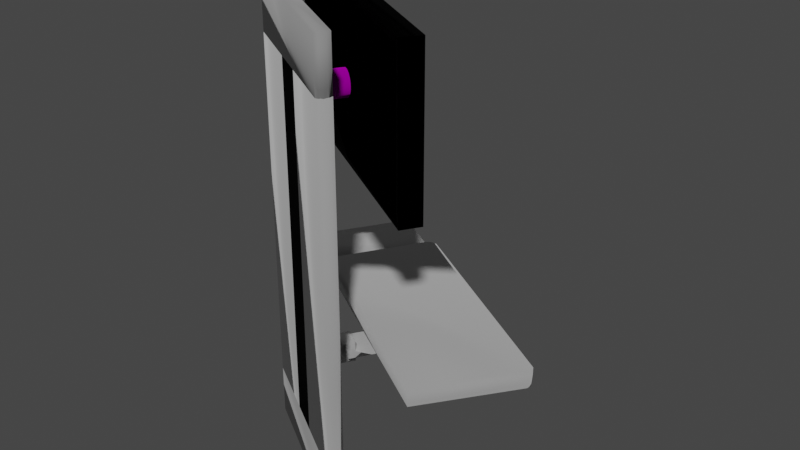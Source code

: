 # Source: Pc_new_gsm.blend  (saved by Blender 2.80.75; exported with 4.5.12 LTS)
import bpy
from mathutils import Matrix  # noqa: F401  (used for matrix-valued properties, if any)

bpy.ops.wm.read_factory_settings(use_empty=True)
scene = bpy.context.scene
scene.name = 'Scene'

# ---- collections
col_collection = bpy.data.collections.new('Collection'); scene.collection.children.link(col_collection)

# ---- images (referenced by path relative to the original .blend; pixels are not part of the script)
import os
ASSET_DIR = os.environ.get("B2B_ASSET_DIR", "")  # directory of the original .blend (textures are referenced by path, not embedded)
HERE = os.path.dirname(os.path.abspath(__file__))  # packed textures are extracted next to this script under _unpacked/

def load_image(name, relpath, width, height, colorspace="sRGB"):
    """Load a texture the original file referenced (path relative to the .blend, or extracted next to this script)."""
    p = next((c for c in (os.path.join(HERE, relpath), os.path.join(ASSET_DIR, relpath)) if relpath and os.path.exists(c)), "")
    if p:
        img = bpy.data.images.load(p, check_existing=True)
        img.name = name
    else:  # same state as the original file: an image datablock whose file is absent (Cycles renders it pink)
        img = bpy.data.images.new(name, width, height)
        img.source = "FILE"
        img.filepath = "//" + (relpath or name)
    img.colorspace_settings.name = colorspace
    return img
img_diffuse_texture_002 = load_image('Diffuse Texture.002', 'de10ee99c147b3b1c129dcfbd20fedef.png', 1024, 1024, 'sRGB')
img_diffuse_texture_009 = load_image('Diffuse Texture.009', '20bba837e6a0ff1efc8ff6b6df9b6378.png', 1024, 1024, 'sRGB')
img_diffuse_texture = load_image('Diffuse Texture', 'ec239e71870456c2500dd4a4a1d3e44f.png', 1024, 1024, 'sRGB')
img_diffuse_texture_005 = load_image('Diffuse Texture.005', '69ff541b3da447402209e32dd7bf19ae.png', 1024, 1024, 'sRGB')
img_diffuse_texture_004 = load_image('Diffuse Texture.004', '4b24594df0198be3a8803ff2baf21580.png', 1024, 1024, 'sRGB')
img_diffuse_texture_006 = load_image('Diffuse Texture.006', '5ea7eac346eb6edad754aaa76bc3a362.png', 1024, 1024, 'sRGB')
img_diffuse_texture_007 = load_image('Diffuse Texture.007', '2cb18371f5685c3a700909a72c549692.png', 1024, 1024, 'sRGB')
img_diffuse_texture_010 = load_image('Diffuse Texture.010', 'e63a3effcc1692ba7a2477f44f4aafd6.png', 1024, 1024, 'sRGB')
img_diffuse_texture_008 = load_image('Diffuse Texture.008', '32b1a9387ed7ec70eb95526b4c215468.png', 1024, 1024, 'sRGB')
img_diffuse_texture_011 = load_image('Diffuse Texture.011', '21de5ad3788dae9bd7917f3577adb9c0.png', 1024, 1024, 'sRGB')
img_diffuse_texture_012 = load_image('Diffuse Texture.012', '660b742af61aafab16d098733f28f9e9.png', 1024, 1024, 'sRGB')

# ---- materials (node trees are filled in below, after node groups)
mat_metall_stahl__geb_rstet = bpy.data.materials.new('Metall Stahl, gebürstet')
mat_metall_stahl__geb_rstet.use_transparent_shadow = False
mat_metall_stahl__geb_rstet.diffuse_color = (0.749, 0.749, 0.749, 1.0)
mat_metall_stahl__geb_rstet.roughness = 0.9089
mat_metall_stahl__geb_rstet.specular_intensity = 1.0
mat_metall_stahl__geb_rstet.metallic = 1.0
mat_gdlm54_numpadmat_001 = bpy.data.materials.new('GDLM54_numpadmat.001')
mat_gdlm54_numpadmat_001.use_transparent_shadow = False
mat_gdlm54_numpadmat_001.diffuse_color = (0.102, 0.102, 0.102, 1.0)
mat_gdlm54_numpadmat_001.roughness = 1.0
mat_gdlm54_numpadmat_001.specular_intensity = 1.0
mat_gdlm54_numpadmat_001.metallic = 1.0
mat_farbe__schwarz = bpy.data.materials.new('Farbe, schwarz')
mat_farbe__schwarz.use_transparent_shadow = False
mat_farbe__schwarz.diffuse_color = (0.0, 0.0, 0.0, 1.0)
mat_farbe__schwarz.roughness = 0.97
mat_farbe__schwarz.specular_intensity = 1.0
mat_farbe__schwarz.metallic = 1.0
mat_kunststoff_spanplatte_001 = bpy.data.materials.new('Kunststoff-Spanplatte.001')
mat_kunststoff_spanplatte_001.use_transparent_shadow = False
mat_kunststoff_spanplatte_001.diffuse_color = (1.0, 0.9529, 0.8824, 1.0)
mat_kunststoff_spanplatte_001.roughness = 0.9553
mat_kunststoff_spanplatte_001.specular_intensity = 1.0
mat_kunststoff_spanplatte_001.metallic = 1.0
mat_gdlm51_antracite_001 = bpy.data.materials.new('GDLM51_antracite.001')
mat_gdlm51_antracite_001.use_transparent_shadow = False
mat_gdlm51_antracite_001.diffuse_color = (0.102, 0.102, 0.102, 1.0)
mat_gdlm51_antracite_001.roughness = 0.9
mat_gdlm51_antracite_001.specular_intensity = 1.0
mat_gdlm51_antracite_001.metallic = 1.0
mat_farbe__wei__001 = bpy.data.materials.new('Farbe, weiß.001')
mat_farbe__wei__001.use_transparent_shadow = False
mat_farbe__wei__001.diffuse_color = (1.0, 1.0, 1.0, 1.0)
mat_farbe__wei__001.roughness = 0.97
mat_farbe__wei__001.specular_intensity = 1.0
mat_farbe__wei__001.metallic = 1.0
mat_farbe__grau = bpy.data.materials.new('Farbe, grau')
mat_farbe__grau.use_transparent_shadow = False
mat_farbe__grau.diffuse_color = (0.6588, 0.6588, 0.6588, 1.0)
mat_farbe__grau.roughness = 0.9293
mat_farbe__grau.specular_intensity = 1.0
mat_farbe__grau.metallic = 1.0
mat_plakatwerbung_ec239e71870456c2500dd4a4a1d3e44f = bpy.data.materials.new('Plakatwerbung ec239e71870456c2500dd4a4a1d3e44f')
mat_plakatwerbung_ec239e71870456c2500dd4a4a1d3e44f.use_transparent_shadow = False
mat_plakatwerbung_ec239e71870456c2500dd4a4a1d3e44f.diffuse_color = (0.502, 0.502, 0.502, 1.0)
mat_plakatwerbung_ec239e71870456c2500dd4a4a1d3e44f.roughness = 0.9225
mat_plakatwerbung_ec239e71870456c2500dd4a4a1d3e44f.specular_intensity = 1.0
mat_plakatwerbung_ec239e71870456c2500dd4a4a1d3e44f.metallic = 1.0
mat_gdlm55_escmat_001 = bpy.data.materials.new('GDLM55_escmat.001')
mat_gdlm55_escmat_001.use_transparent_shadow = False
mat_gdlm55_escmat_001.diffuse_color = (0.102, 0.102, 0.102, 1.0)
mat_gdlm55_escmat_001.roughness = 1.0
mat_gdlm55_escmat_001.specular_intensity = 1.0
mat_gdlm55_escmat_001.metallic = 1.0
mat_gdlm56_functionmat1_001 = bpy.data.materials.new('GDLM56_functionmat1.001')
mat_gdlm56_functionmat1_001.use_transparent_shadow = False
mat_gdlm56_functionmat1_001.diffuse_color = (0.102, 0.102, 0.102, 1.0)
mat_gdlm56_functionmat1_001.roughness = 1.0
mat_gdlm56_functionmat1_001.specular_intensity = 1.0
mat_gdlm56_functionmat1_001.metallic = 1.0
mat_gdlm57_functionmat5_001 = bpy.data.materials.new('GDLM57_functionmat5.001')
mat_gdlm57_functionmat5_001.use_transparent_shadow = False
mat_gdlm57_functionmat5_001.diffuse_color = (0.102, 0.102, 0.102, 1.0)
mat_gdlm57_functionmat5_001.roughness = 1.0
mat_gdlm57_functionmat5_001.specular_intensity = 1.0
mat_gdlm57_functionmat5_001.metallic = 1.0
mat_gdlm58_functionmat9_001 = bpy.data.materials.new('GDLM58_functionmat9.001')
mat_gdlm58_functionmat9_001.use_transparent_shadow = False
mat_gdlm58_functionmat9_001.diffuse_color = (0.102, 0.102, 0.102, 1.0)
mat_gdlm58_functionmat9_001.roughness = 1.0
mat_gdlm58_functionmat9_001.specular_intensity = 1.0
mat_gdlm58_functionmat9_001.metallic = 1.0
mat_gdlm52_letterkeysmat_001 = bpy.data.materials.new('GDLM52_letterkeysmat.001')
mat_gdlm52_letterkeysmat_001.use_transparent_shadow = False
mat_gdlm52_letterkeysmat_001.diffuse_color = (0.102, 0.102, 0.102, 1.0)
mat_gdlm52_letterkeysmat_001.roughness = 1.0
mat_gdlm52_letterkeysmat_001.specular_intensity = 1.0
mat_gdlm52_letterkeysmat_001.metallic = 1.0
mat_gdlm59_pspmat_001 = bpy.data.materials.new('GDLM59_pspmat.001')
mat_gdlm59_pspmat_001.use_transparent_shadow = False
mat_gdlm59_pspmat_001.diffuse_color = (0.102, 0.102, 0.102, 1.0)
mat_gdlm59_pspmat_001.roughness = 1.0
mat_gdlm59_pspmat_001.specular_intensity = 1.0
mat_gdlm59_pspmat_001.metallic = 1.0
mat_gdlm53_poskeysmat_001 = bpy.data.materials.new('GDLM53_poskeysmat.001')
mat_gdlm53_poskeysmat_001.use_transparent_shadow = False
mat_gdlm53_poskeysmat_001.diffuse_color = (0.102, 0.102, 0.102, 1.0)
mat_gdlm53_poskeysmat_001.roughness = 1.0
mat_gdlm53_poskeysmat_001.specular_intensity = 1.0
mat_gdlm53_poskeysmat_001.metallic = 1.0
mat_gdlm60_arrowsmat_001 = bpy.data.materials.new('GDLM60_arrowsmat.001')
mat_gdlm60_arrowsmat_001.use_transparent_shadow = False
mat_gdlm60_arrowsmat_001.diffuse_color = (0.102, 0.102, 0.102, 1.0)
mat_gdlm60_arrowsmat_001.roughness = 1.0
mat_gdlm60_arrowsmat_001.specular_intensity = 1.0
mat_gdlm60_arrowsmat_001.metallic = 1.0

# ---- material node trees
mat_metall_stahl__geb_rstet.use_nodes = True; mat_metall_stahl__geb_rstet.node_tree.nodes.clear()
_N = mat_metall_stahl__geb_rstet.node_tree.nodes; _L = mat_metall_stahl__geb_rstet.node_tree.links
n0 = _N.new('ShaderNodeOutputMaterial'); n0.name = 'Material Output'; n0.location = (300, 300)
n1 = _N.new('ShaderNodeBsdfPrincipled'); n1.name = 'Principled BSDF'; n1.location = (10, 300)
n1.distribution = 'GGX'
n1.subsurface_method = 'BURLEY'
n1.inputs[1].default_value = 1.0
n1.inputs[2].default_value = 0.9089
n1.inputs[3].default_value = 1.45
n1.inputs[13].default_value = 2.0
n1.inputs[27].default_value = (0.0, 0.0, 0.0, 1.0)
n1.inputs[28].default_value = 1.0
n2 = _N.new('ShaderNodeNormalMap'); n2.name = 'Normal Map'; n2.location = (-300, -300)
n2.label = 'Normal/Map'
n2.inputs[0].default_value = 0.14
n3 = _N.new('ShaderNodeTexImage'); n3.name = 'Image Texture'; n3.location = (-300, 600)
n3.image = img_diffuse_texture_002
_L.new(n1.outputs[0], n0.inputs[0])
_L.new(n2.outputs[0], n1.inputs[5])
_L.new(n3.outputs[0], n1.inputs[0])
n0.is_active_output = True
mat_gdlm54_numpadmat_001.use_nodes = True; mat_gdlm54_numpadmat_001.node_tree.nodes.clear()
_N = mat_gdlm54_numpadmat_001.node_tree.nodes; _L = mat_gdlm54_numpadmat_001.node_tree.links
n0 = _N.new('ShaderNodeOutputMaterial'); n0.name = 'Material Output'; n0.location = (300, 300)
n1 = _N.new('ShaderNodeBsdfPrincipled'); n1.name = 'Principled BSDF'; n1.location = (10, 300)
n1.distribution = 'GGX'
n1.subsurface_method = 'BURLEY'
n1.inputs[1].default_value = 1.0
n1.inputs[2].default_value = 1.0
n1.inputs[3].default_value = 1.45
n1.inputs[13].default_value = 2.0
n1.inputs[27].default_value = (0.0, 0.0, 0.0, 1.0)
n1.inputs[28].default_value = 1.0
n2 = _N.new('ShaderNodeNormalMap'); n2.name = 'Normal Map'; n2.location = (-300, -300)
n2.label = 'Normal/Map'
n2.inputs[0].default_value = 0.14
n3 = _N.new('ShaderNodeTexImage'); n3.name = 'Image Texture'; n3.location = (-300, 600)
n3.image = img_diffuse_texture_009
_L.new(n1.outputs[0], n0.inputs[0])
_L.new(n2.outputs[0], n1.inputs[5])
_L.new(n3.outputs[0], n1.inputs[0])
n0.is_active_output = True
mat_farbe__schwarz.use_nodes = True; mat_farbe__schwarz.node_tree.nodes.clear()
_N = mat_farbe__schwarz.node_tree.nodes; _L = mat_farbe__schwarz.node_tree.links
n0 = _N.new('ShaderNodeOutputMaterial'); n0.name = 'Material Output'; n0.location = (300, 300)
n1 = _N.new('ShaderNodeBsdfPrincipled'); n1.name = 'Principled BSDF'; n1.location = (10, 300)
n1.distribution = 'GGX'
n1.subsurface_method = 'BURLEY'
n1.inputs[0].default_value = (0.0, 0.0, 0.0, 1.0)
n1.inputs[1].default_value = 1.0
n1.inputs[2].default_value = 0.97
n1.inputs[3].default_value = 1.45
n1.inputs[13].default_value = 2.0
n1.inputs[27].default_value = (0.0, 0.0, 0.0, 1.0)
n1.inputs[28].default_value = 1.0
n2 = _N.new('ShaderNodeNormalMap'); n2.name = 'Normal Map'; n2.location = (-300, -300)
n2.label = 'Normal/Map'
n2.inputs[0].default_value = 0.14
_L.new(n1.outputs[0], n0.inputs[0])
_L.new(n2.outputs[0], n1.inputs[5])
n0.is_active_output = True
mat_kunststoff_spanplatte_001.use_nodes = True; mat_kunststoff_spanplatte_001.node_tree.nodes.clear()
_N = mat_kunststoff_spanplatte_001.node_tree.nodes; _L = mat_kunststoff_spanplatte_001.node_tree.links
n0 = _N.new('ShaderNodeOutputMaterial'); n0.name = 'Material Output'; n0.location = (300, 300)
n1 = _N.new('ShaderNodeBsdfPrincipled'); n1.name = 'Principled BSDF'; n1.location = (10, 300)
n1.distribution = 'GGX'
n1.subsurface_method = 'BURLEY'
n1.inputs[0].default_value = (1.0, 0.9529, 0.8824, 1.0)
n1.inputs[1].default_value = 1.0
n1.inputs[2].default_value = 0.9553
n1.inputs[3].default_value = 1.45
n1.inputs[13].default_value = 2.0
n1.inputs[27].default_value = (0.0, 0.0, 0.0, 1.0)
n1.inputs[28].default_value = 1.0
n2 = _N.new('ShaderNodeNormalMap'); n2.name = 'Normal Map'; n2.location = (-300, -300)
n2.label = 'Normal/Map'
n2.inputs[0].default_value = 0.14
_L.new(n1.outputs[0], n0.inputs[0])
_L.new(n2.outputs[0], n1.inputs[5])
n0.is_active_output = True
mat_gdlm51_antracite_001.use_nodes = True; mat_gdlm51_antracite_001.node_tree.nodes.clear()
_N = mat_gdlm51_antracite_001.node_tree.nodes; _L = mat_gdlm51_antracite_001.node_tree.links
n0 = _N.new('ShaderNodeOutputMaterial'); n0.name = 'Material Output'; n0.location = (300, 300)
n1 = _N.new('ShaderNodeBsdfPrincipled'); n1.name = 'Principled BSDF'; n1.location = (10, 300)
n1.distribution = 'GGX'
n1.subsurface_method = 'BURLEY'
n1.inputs[0].default_value = (0.102, 0.102, 0.102, 1.0)
n1.inputs[1].default_value = 1.0
n1.inputs[2].default_value = 0.9
n1.inputs[3].default_value = 1.45
n1.inputs[13].default_value = 2.0
n1.inputs[27].default_value = (0.0, 0.0, 0.0, 1.0)
n1.inputs[28].default_value = 1.0
n2 = _N.new('ShaderNodeNormalMap'); n2.name = 'Normal Map'; n2.location = (-300, -300)
n2.label = 'Normal/Map'
n2.inputs[0].default_value = 0.14
_L.new(n1.outputs[0], n0.inputs[0])
_L.new(n2.outputs[0], n1.inputs[5])
n0.is_active_output = True
mat_farbe__wei__001.use_nodes = True; mat_farbe__wei__001.node_tree.nodes.clear()
_N = mat_farbe__wei__001.node_tree.nodes; _L = mat_farbe__wei__001.node_tree.links
n0 = _N.new('ShaderNodeOutputMaterial'); n0.name = 'Material Output'; n0.location = (300, 300)
n1 = _N.new('ShaderNodeBsdfPrincipled'); n1.name = 'Principled BSDF'; n1.location = (10, 300)
n1.distribution = 'GGX'
n1.subsurface_method = 'BURLEY'
n1.inputs[0].default_value = (1.0, 1.0, 1.0, 1.0)
n1.inputs[1].default_value = 1.0
n1.inputs[2].default_value = 0.97
n1.inputs[3].default_value = 1.45
n1.inputs[13].default_value = 2.0
n1.inputs[27].default_value = (0.0, 0.0, 0.0, 1.0)
n1.inputs[28].default_value = 1.0
n2 = _N.new('ShaderNodeNormalMap'); n2.name = 'Normal Map'; n2.location = (-300, -300)
n2.label = 'Normal/Map'
n2.inputs[0].default_value = 0.14
_L.new(n1.outputs[0], n0.inputs[0])
_L.new(n2.outputs[0], n1.inputs[5])
n0.is_active_output = True
mat_farbe__grau.use_nodes = True; mat_farbe__grau.node_tree.nodes.clear()
_N = mat_farbe__grau.node_tree.nodes; _L = mat_farbe__grau.node_tree.links
n0 = _N.new('ShaderNodeOutputMaterial'); n0.name = 'Material Output'; n0.location = (300, 300)
n1 = _N.new('ShaderNodeBsdfPrincipled'); n1.name = 'Principled BSDF'; n1.location = (10, 300)
n1.distribution = 'GGX'
n1.subsurface_method = 'BURLEY'
n1.inputs[0].default_value = (0.6588, 0.6588, 0.6588, 1.0)
n1.inputs[1].default_value = 1.0
n1.inputs[2].default_value = 0.9293
n1.inputs[3].default_value = 1.45
n1.inputs[13].default_value = 2.0
n1.inputs[27].default_value = (0.0, 0.0, 0.0, 1.0)
n1.inputs[28].default_value = 1.0
n2 = _N.new('ShaderNodeNormalMap'); n2.name = 'Normal Map'; n2.location = (-300, -300)
n2.label = 'Normal/Map'
n2.inputs[0].default_value = 0.14
_L.new(n1.outputs[0], n0.inputs[0])
_L.new(n2.outputs[0], n1.inputs[5])
n0.is_active_output = True
mat_plakatwerbung_ec239e71870456c2500dd4a4a1d3e44f.use_nodes = True; mat_plakatwerbung_ec239e71870456c2500dd4a4a1d3e44f.node_tree.nodes.clear()
_N = mat_plakatwerbung_ec239e71870456c2500dd4a4a1d3e44f.node_tree.nodes; _L = mat_plakatwerbung_ec239e71870456c2500dd4a4a1d3e44f.node_tree.links
n0 = _N.new('ShaderNodeOutputMaterial'); n0.name = 'Material Output'; n0.location = (300, 300)
n1 = _N.new('ShaderNodeBsdfPrincipled'); n1.name = 'Principled BSDF'; n1.location = (10, 300)
n1.distribution = 'GGX'
n1.subsurface_method = 'BURLEY'
n1.inputs[1].default_value = 1.0
n1.inputs[2].default_value = 0.9225
n1.inputs[3].default_value = 1.45
n1.inputs[4].default_value = 0.0
n1.inputs[13].default_value = 2.0
n1.inputs[27].default_value = (0.0, 0.0, 0.0, 1.0)
n1.inputs[28].default_value = 1.0
n2 = _N.new('ShaderNodeNormalMap'); n2.name = 'Normal Map'; n2.location = (-300, -300)
n2.label = 'Normal/Map'
n2.inputs[0].default_value = 0.14
n3 = _N.new('ShaderNodeTexImage'); n3.name = 'Image Texture'; n3.location = (-300, 600)
n3.image = img_diffuse_texture
_L.new(n1.outputs[0], n0.inputs[0])
_L.new(n2.outputs[0], n1.inputs[5])
_L.new(n3.outputs[0], n1.inputs[0])
n0.is_active_output = True
mat_gdlm55_escmat_001.use_nodes = True; mat_gdlm55_escmat_001.node_tree.nodes.clear()
_N = mat_gdlm55_escmat_001.node_tree.nodes; _L = mat_gdlm55_escmat_001.node_tree.links
n0 = _N.new('ShaderNodeOutputMaterial'); n0.name = 'Material Output'; n0.location = (300, 300)
n1 = _N.new('ShaderNodeBsdfPrincipled'); n1.name = 'Principled BSDF'; n1.location = (10, 300)
n1.distribution = 'GGX'
n1.subsurface_method = 'BURLEY'
n1.inputs[1].default_value = 1.0
n1.inputs[2].default_value = 1.0
n1.inputs[3].default_value = 1.45
n1.inputs[13].default_value = 2.0
n1.inputs[27].default_value = (0.0, 0.0, 0.0, 1.0)
n1.inputs[28].default_value = 1.0
n2 = _N.new('ShaderNodeNormalMap'); n2.name = 'Normal Map'; n2.location = (-300, -300)
n2.label = 'Normal/Map'
n2.inputs[0].default_value = 0.14
n3 = _N.new('ShaderNodeTexImage'); n3.name = 'Image Texture'; n3.location = (-300, 600)
n3.image = img_diffuse_texture_005
_L.new(n1.outputs[0], n0.inputs[0])
_L.new(n2.outputs[0], n1.inputs[5])
_L.new(n3.outputs[0], n1.inputs[0])
n0.is_active_output = True
mat_gdlm56_functionmat1_001.use_nodes = True; mat_gdlm56_functionmat1_001.node_tree.nodes.clear()
_N = mat_gdlm56_functionmat1_001.node_tree.nodes; _L = mat_gdlm56_functionmat1_001.node_tree.links
n0 = _N.new('ShaderNodeOutputMaterial'); n0.name = 'Material Output'; n0.location = (300, 300)
n1 = _N.new('ShaderNodeBsdfPrincipled'); n1.name = 'Principled BSDF'; n1.location = (10, 300)
n1.distribution = 'GGX'
n1.subsurface_method = 'BURLEY'
n1.inputs[1].default_value = 1.0
n1.inputs[2].default_value = 1.0
n1.inputs[3].default_value = 1.45
n1.inputs[13].default_value = 2.0
n1.inputs[27].default_value = (0.0, 0.0, 0.0, 1.0)
n1.inputs[28].default_value = 1.0
n2 = _N.new('ShaderNodeNormalMap'); n2.name = 'Normal Map'; n2.location = (-300, -300)
n2.label = 'Normal/Map'
n2.inputs[0].default_value = 0.14
n3 = _N.new('ShaderNodeTexImage'); n3.name = 'Image Texture'; n3.location = (-300, 600)
n3.image = img_diffuse_texture_004
_L.new(n1.outputs[0], n0.inputs[0])
_L.new(n2.outputs[0], n1.inputs[5])
_L.new(n3.outputs[0], n1.inputs[0])
n0.is_active_output = True
mat_gdlm57_functionmat5_001.use_nodes = True; mat_gdlm57_functionmat5_001.node_tree.nodes.clear()
_N = mat_gdlm57_functionmat5_001.node_tree.nodes; _L = mat_gdlm57_functionmat5_001.node_tree.links
n0 = _N.new('ShaderNodeOutputMaterial'); n0.name = 'Material Output'; n0.location = (300, 300)
n1 = _N.new('ShaderNodeBsdfPrincipled'); n1.name = 'Principled BSDF'; n1.location = (10, 300)
n1.distribution = 'GGX'
n1.subsurface_method = 'BURLEY'
n1.inputs[1].default_value = 1.0
n1.inputs[2].default_value = 1.0
n1.inputs[3].default_value = 1.45
n1.inputs[13].default_value = 2.0
n1.inputs[27].default_value = (0.0, 0.0, 0.0, 1.0)
n1.inputs[28].default_value = 1.0
n2 = _N.new('ShaderNodeNormalMap'); n2.name = 'Normal Map'; n2.location = (-300, -300)
n2.label = 'Normal/Map'
n2.inputs[0].default_value = 0.14
n3 = _N.new('ShaderNodeTexImage'); n3.name = 'Image Texture'; n3.location = (-300, 600)
n3.image = img_diffuse_texture_006
_L.new(n1.outputs[0], n0.inputs[0])
_L.new(n2.outputs[0], n1.inputs[5])
_L.new(n3.outputs[0], n1.inputs[0])
n0.is_active_output = True
mat_gdlm58_functionmat9_001.use_nodes = True; mat_gdlm58_functionmat9_001.node_tree.nodes.clear()
_N = mat_gdlm58_functionmat9_001.node_tree.nodes; _L = mat_gdlm58_functionmat9_001.node_tree.links
n0 = _N.new('ShaderNodeOutputMaterial'); n0.name = 'Material Output'; n0.location = (300, 300)
n1 = _N.new('ShaderNodeBsdfPrincipled'); n1.name = 'Principled BSDF'; n1.location = (10, 300)
n1.distribution = 'GGX'
n1.subsurface_method = 'BURLEY'
n1.inputs[1].default_value = 1.0
n1.inputs[2].default_value = 1.0
n1.inputs[3].default_value = 1.45
n1.inputs[13].default_value = 2.0
n1.inputs[27].default_value = (0.0, 0.0, 0.0, 1.0)
n1.inputs[28].default_value = 1.0
n2 = _N.new('ShaderNodeNormalMap'); n2.name = 'Normal Map'; n2.location = (-300, -300)
n2.label = 'Normal/Map'
n2.inputs[0].default_value = 0.14
n3 = _N.new('ShaderNodeTexImage'); n3.name = 'Image Texture'; n3.location = (-300, 600)
n3.image = img_diffuse_texture_007
_L.new(n1.outputs[0], n0.inputs[0])
_L.new(n2.outputs[0], n1.inputs[5])
_L.new(n3.outputs[0], n1.inputs[0])
n0.is_active_output = True
mat_gdlm52_letterkeysmat_001.use_nodes = True; mat_gdlm52_letterkeysmat_001.node_tree.nodes.clear()
_N = mat_gdlm52_letterkeysmat_001.node_tree.nodes; _L = mat_gdlm52_letterkeysmat_001.node_tree.links
n0 = _N.new('ShaderNodeOutputMaterial'); n0.name = 'Material Output'; n0.location = (300, 300)
n1 = _N.new('ShaderNodeBsdfPrincipled'); n1.name = 'Principled BSDF'; n1.location = (10, 300)
n1.distribution = 'GGX'
n1.subsurface_method = 'BURLEY'
n1.inputs[1].default_value = 1.0
n1.inputs[2].default_value = 1.0
n1.inputs[3].default_value = 1.45
n1.inputs[13].default_value = 2.0
n1.inputs[27].default_value = (0.0, 0.0, 0.0, 1.0)
n1.inputs[28].default_value = 1.0
n2 = _N.new('ShaderNodeNormalMap'); n2.name = 'Normal Map'; n2.location = (-300, -300)
n2.label = 'Normal/Map'
n2.inputs[0].default_value = 0.14
n3 = _N.new('ShaderNodeTexImage'); n3.name = 'Image Texture'; n3.location = (-300, 600)
n3.image = img_diffuse_texture_010
_L.new(n1.outputs[0], n0.inputs[0])
_L.new(n2.outputs[0], n1.inputs[5])
_L.new(n3.outputs[0], n1.inputs[0])
n0.is_active_output = True
mat_gdlm59_pspmat_001.use_nodes = True; mat_gdlm59_pspmat_001.node_tree.nodes.clear()
_N = mat_gdlm59_pspmat_001.node_tree.nodes; _L = mat_gdlm59_pspmat_001.node_tree.links
n0 = _N.new('ShaderNodeOutputMaterial'); n0.name = 'Material Output'; n0.location = (300, 300)
n1 = _N.new('ShaderNodeBsdfPrincipled'); n1.name = 'Principled BSDF'; n1.location = (10, 300)
n1.distribution = 'GGX'
n1.subsurface_method = 'BURLEY'
n1.inputs[1].default_value = 1.0
n1.inputs[2].default_value = 1.0
n1.inputs[3].default_value = 1.45
n1.inputs[13].default_value = 2.0
n1.inputs[27].default_value = (0.0, 0.0, 0.0, 1.0)
n1.inputs[28].default_value = 1.0
n2 = _N.new('ShaderNodeNormalMap'); n2.name = 'Normal Map'; n2.location = (-300, -300)
n2.label = 'Normal/Map'
n2.inputs[0].default_value = 0.14
n3 = _N.new('ShaderNodeTexImage'); n3.name = 'Image Texture'; n3.location = (-300, 600)
n3.image = img_diffuse_texture_008
_L.new(n1.outputs[0], n0.inputs[0])
_L.new(n2.outputs[0], n1.inputs[5])
_L.new(n3.outputs[0], n1.inputs[0])
n0.is_active_output = True
mat_gdlm53_poskeysmat_001.use_nodes = True; mat_gdlm53_poskeysmat_001.node_tree.nodes.clear()
_N = mat_gdlm53_poskeysmat_001.node_tree.nodes; _L = mat_gdlm53_poskeysmat_001.node_tree.links
n0 = _N.new('ShaderNodeOutputMaterial'); n0.name = 'Material Output'; n0.location = (300, 300)
n1 = _N.new('ShaderNodeBsdfPrincipled'); n1.name = 'Principled BSDF'; n1.location = (10, 300)
n1.distribution = 'GGX'
n1.subsurface_method = 'BURLEY'
n1.inputs[1].default_value = 1.0
n1.inputs[2].default_value = 1.0
n1.inputs[3].default_value = 1.45
n1.inputs[13].default_value = 2.0
n1.inputs[27].default_value = (0.0, 0.0, 0.0, 1.0)
n1.inputs[28].default_value = 1.0
n2 = _N.new('ShaderNodeNormalMap'); n2.name = 'Normal Map'; n2.location = (-300, -300)
n2.label = 'Normal/Map'
n2.inputs[0].default_value = 0.14
n3 = _N.new('ShaderNodeTexImage'); n3.name = 'Image Texture'; n3.location = (-300, 600)
n3.image = img_diffuse_texture_011
_L.new(n1.outputs[0], n0.inputs[0])
_L.new(n2.outputs[0], n1.inputs[5])
_L.new(n3.outputs[0], n1.inputs[0])
n0.is_active_output = True
mat_gdlm60_arrowsmat_001.use_nodes = True; mat_gdlm60_arrowsmat_001.node_tree.nodes.clear()
_N = mat_gdlm60_arrowsmat_001.node_tree.nodes; _L = mat_gdlm60_arrowsmat_001.node_tree.links
n0 = _N.new('ShaderNodeOutputMaterial'); n0.name = 'Material Output'; n0.location = (300, 300)
n1 = _N.new('ShaderNodeBsdfPrincipled'); n1.name = 'Principled BSDF'; n1.location = (10, 300)
n1.distribution = 'GGX'
n1.subsurface_method = 'BURLEY'
n1.inputs[1].default_value = 1.0
n1.inputs[2].default_value = 1.0
n1.inputs[3].default_value = 1.45
n1.inputs[13].default_value = 2.0
n1.inputs[27].default_value = (0.0, 0.0, 0.0, 1.0)
n1.inputs[28].default_value = 1.0
n2 = _N.new('ShaderNodeNormalMap'); n2.name = 'Normal Map'; n2.location = (-300, -300)
n2.label = 'Normal/Map'
n2.inputs[0].default_value = 0.14
n3 = _N.new('ShaderNodeTexImage'); n3.name = 'Image Texture'; n3.location = (-300, 600)
n3.image = img_diffuse_texture_012
_L.new(n1.outputs[0], n0.inputs[0])
_L.new(n2.outputs[0], n1.inputs[5])
_L.new(n3.outputs[0], n1.inputs[0])
n0.is_active_output = True

# ---- world
world_world = bpy.data.worlds.new('World'); scene.world = world_world
world_world.use_nodes = True; world_world.node_tree.nodes.clear()
_N = world_world.node_tree.nodes; _L = world_world.node_tree.links
n0 = _N.new('ShaderNodeOutputWorld'); n0.name = 'World Output'; n0.location = (300, 300)
n1 = _N.new('ShaderNodeBackground'); n1.name = 'Background'; n1.location = (10, 300)
n1.inputs[0].default_value = (0.05088, 0.05088, 0.05088, 1.0)
_L.new(n1.outputs[0], n0.inputs[0])
n0.is_active_output = True
world_world.color = (0.05088, 0.05088, 0.05088)
world_world.use_sun_shadow = False
world_world.sun_shadow_jitter_overblur = 0.0

# ---- meshes
me_metall_stahl__geb_rstet = bpy.data.meshes.new('Metall Stahl, gebürstet')
me_metall_stahl__geb_rstet.from_pydata([(-4.034, -1.814, 1.526e-05), (0.2031, -4.397, -0.4341), (0.2358, -4.417, 1.526e-05), (0.2031, -4.397, 0.4341), (-4.001, -1.834, 0.4341), (-0.2007, 4.399, 0.4341), (4.003, 1.835, -0.4341), (-3.748, -1.989, -1.25), (0.05273, 4.244, -1.25), (-1.168, -3.561, 2.349), (3.273, 2.281, 1.915), (-0.05078, -4.243, 1.25), (-1.168, -3.561, -2.349), (1.901, 3.117, 2.5), (-2.629, -2.671, 2.349), (1.531, 3.343, -2.462), (0.5288, 3.954, 1.915), (4.003, 1.835, 0.4341), (-2.629, -2.671, -2.349), (3.75, 1.99, 1.25), (-0.5269, -3.952, 1.915), (2.632, 2.672, 2.349), (-1.899, -3.116, 2.5), (1.171, 3.562, 2.349), (-3.271, -2.279, 1.915), (0.05273, 4.244, 1.25), (-3.748, -1.989, 1.25), (-0.05078, -4.243, -1.25), (2.632, 2.672, -2.349), (-0.5269, -3.952, -1.915), (-1.899, -3.116, -2.5), (0.1069, -4.339, 0.8551), (-0.2334, 4.419, 1.526e-05), (4.036, 1.816, 1.526e-05), (-3.271, -2.279, -1.915), (3.907, 1.894, 0.8551), (3.537, 2.12, 1.607), (-0.2637, -4.113, 1.607), (-0.832, -3.766, 2.165), (2.968, 2.467, 2.165), (-1.528, -3.342, 2.462), (2.272, 2.891, 2.462), (-2.27, -2.89, 2.462), (1.531, 3.343, 2.462), (0.8335, 3.768, 2.165), (-2.966, -2.465, 2.165), (0.5288, 3.954, -1.915), (-3.534, -2.119, 1.607), (0.2661, 4.114, 1.607), (-0.105, 4.34, 0.8551), (-3.905, -1.893, 0.8551), (0.1069, -4.339, -0.855), (-4.001, -1.834, -0.4341), (-0.2637, -4.113, -1.607), (-0.832, -3.766, -2.165), (3.273, 2.281, -1.915), (-1.528, -3.342, -2.462), (3.75, 1.99, -1.25), (-2.27, -2.89, -2.462), (-0.2007, 4.399, -0.4341), (-2.966, -2.465, -2.165), (-3.534, -2.119, -1.607), (0.8335, 3.768, -2.165), (1.901, 3.117, -2.5), (-3.905, -1.893, -0.855), (-0.105, 4.34, -0.855), (1.171, 3.562, -2.349), (2.272, 2.891, -2.462), (3.537, 2.12, -1.607), (2.968, 2.467, -2.165), (3.907, 1.894, -0.855), (0.2661, 4.114, -1.607)], [], [(4, 32, 0), (64, 8, 7), (1, 33, 2), (2, 17, 3), (38, 21, 9), (4, 64, 7), (4, 1, 2), (4, 2, 3), (45, 44, 16), (53, 68, 57), (4, 56, 12), (56, 28, 12), (64, 65, 8), (5, 57, 68), (47, 25, 26), (4, 38, 9), (5, 10, 36), (37, 36, 10), (31, 19, 11), (4, 31, 11), (53, 57, 27), (4, 53, 27), (5, 13, 41), (40, 41, 13), (4, 42, 14), (42, 23, 14), (5, 15, 66), (18, 66, 15), (5, 16, 44), (50, 49, 5), (5, 17, 33), (2, 33, 17), (60, 66, 18), (4, 60, 18), (5, 19, 35), (31, 35, 19), (4, 37, 20), (37, 10, 20), (38, 39, 21), (5, 21, 39), (40, 13, 22), (4, 40, 22), (5, 23, 43), (42, 43, 23), (45, 16, 24), (4, 45, 24), (5, 25, 48), (47, 48, 25), (4, 47, 26), (50, 5, 4), (4, 51, 1), (51, 6, 1), (56, 67, 28), (5, 28, 67), (4, 54, 29), (54, 55, 29), (4, 58, 30), (58, 63, 30), (3, 35, 31), (4, 3, 31), (5, 8, 65), (4, 5, 32), (1, 6, 33), (5, 33, 6), (61, 46, 34), (4, 61, 34), (3, 17, 35), (5, 35, 17), (11, 19, 36), (5, 36, 19), (4, 11, 37), (11, 36, 37), (20, 39, 38), (4, 20, 38), (20, 10, 39), (5, 39, 10), (9, 41, 40), (4, 9, 40), (9, 21, 41), (5, 41, 21), (4, 22, 42), (22, 43, 42), (22, 13, 43), (5, 43, 13), (14, 23, 44), (5, 44, 23), (14, 44, 45), (4, 14, 45), (61, 71, 46), (5, 46, 71), (4, 24, 47), (24, 48, 47), (24, 16, 48), (5, 48, 16), (5, 49, 25), (26, 25, 49), (26, 49, 50), (4, 26, 50), (4, 27, 51), (27, 70, 51), (0, 59, 52), (4, 0, 52), (29, 68, 53), (4, 29, 53), (12, 69, 54), (4, 12, 54), (5, 55, 69), (54, 69, 55), (4, 30, 56), (30, 67, 56), (5, 6, 70), (51, 70, 6), (18, 15, 58), (4, 18, 58), (0, 32, 59), (5, 59, 32), (4, 34, 60), (34, 62, 60), (4, 7, 61), (7, 71, 61), (34, 46, 62), (5, 62, 46), (58, 15, 63), (5, 63, 15), (52, 65, 64), (4, 52, 64), (5, 65, 59), (52, 59, 65), (60, 62, 66), (5, 66, 62), (5, 67, 63), (30, 63, 67), (5, 68, 55), (29, 55, 68), (12, 28, 69), (5, 69, 28), (5, 70, 57), (27, 57, 70), (5, 71, 8), (7, 8, 71)])
me_metall_stahl__geb_rstet.polygons.foreach_set('use_smooth', [True] * 140)
_uv = me_metall_stahl__geb_rstet.uv_layers.new(name='UVSet1')
_uv.uv.foreach_set('vector', [-0.0125, -1.56e-15, 0.0125, 0.0365, 0.0125, 0.0, 8.043e-16, -0.04905, 0.00522, -0.07171, 6.064e-16, -0.07171, 0.0125, 1.56e-15, -0.0125, 0.0365, -0.0125, 0.0, 0.03927, 1.262e-29, 0.02956, 0.0249, 0.03927, 0.0249, -0.03927, 0.1242, -0.04249, 0.1348, -0.03927, 0.1348, 0.0125, 0.0249, 0.06061, -0.04905, 0.08226, -0.07171, 0.0125, 0.0249, 0.0125, -0.0249, 0.0125, 1.262e-29, 0.0125, 0.0249, 0.0125, 1.262e-29, 0.03712, 0.0249, -0.03927, 0.1242, -0.04304, 0.1242, -0.04359, 0.1099, 8.361e-16, -0.09219, 0.00522, -0.09219, 0.006775, -0.07171, 0.0125, 0.0249, 0.1385, -0.1412, 0.13, -0.1348, 7.094e-16, -0.1412, 0.003422, -0.1348, 6.814e-16, -0.1348, 8.043e-16, -0.04905, 0.006775, -0.04905, 0.00522, -0.07171, 0.02376, 0.0249, 0.006775, -0.07171, 0.00522, -0.09219, -0.03927, 0.09219, -0.04605, 0.07171, -0.03927, 0.07171, 0.0125, 0.0249, 0.13, 0.1242, 0.1385, 0.1348, 0.02376, 0.0249, 0.0355, 0.1099, 0.03495, 0.09219, -0.03927, 0.09219, -0.04359, 0.09219, -0.04304, 0.1099, -0.03927, 0.04905, -0.04449, 0.07171, -0.03927, 0.07171, 0.0125, 0.0249, 0.06061, 0.04905, 0.08226, 0.07171, 8.361e-16, -0.09219, 0.006775, -0.07171, 9.847e-16, -0.07171, 0.0125, 0.0249, 0.08226, -0.09219, 0.06061, -0.07171, 0.02376, 0.0249, 0.03614, 0.1434, 0.03614, 0.1412, -0.03927, 0.1412, -0.0424, 0.1412, -0.0424, 0.1434, 0.0125, 0.0249, 0.1385, 0.1412, 0.13, 0.1348, -0.03927, 0.1412, -0.04269, 0.1348, -0.03927, 0.1348, 0.02376, 0.0249, 0.003126, -0.1412, 0.00322, -0.1348, 8.471e-16, -0.1348, 0.00322, -0.1348, 0.003126, -0.1412, 0.02376, 0.0249, 0.03495, 0.1099, 0.0355, 0.1242, -0.03927, 0.04905, -0.04898, 0.04905, -0.05478, 0.0249, 0.02376, 0.0249, 0.02956, 0.0249, 0.02376, 2.937e-13, 0.03927, 1.262e-29, 0.02376, 2.937e-13, 0.02956, 0.0249, 8.03e-16, -0.1242, 0.00322, -0.1348, 8.471e-16, -0.1348, 0.0125, 0.0249, 0.13, -0.1242, 0.1385, -0.1348, 0.02376, 0.0249, 0.03405, 0.07171, 0.03249, 0.04905, -0.03927, 0.04905, -0.04605, 0.04905, -0.04449, 0.07171, 0.0125, 0.0249, 0.1014, 0.09219, 0.1175, 0.1099, -0.03927, 0.09219, -0.04304, 0.1099, -0.03927, 0.1099, -0.03927, 0.1242, -0.04269, 0.1242, -0.04249, 0.1348, 0.02376, 0.0249, 0.03605, 0.1348, 0.03585, 0.1242, -0.03927, 0.1412, -0.0424, 0.1434, -0.03927, 0.1434, 0.0125, 0.0249, 0.1429, 0.1412, 0.1429, 0.1434, 0.02376, 0.0249, 0.03585, 0.1348, 0.03605, 0.1412, -0.03927, 0.1412, -0.04249, 0.1412, -0.04269, 0.1348, -0.03927, 0.1242, -0.04359, 0.1099, -0.03927, 0.1099, 0.0125, 0.0249, 0.1175, 0.1242, 0.1014, 0.1099, 0.02376, 0.0249, 0.03249, 0.07171, 0.03405, 0.09219, -0.03927, 0.09219, -0.04449, 0.09219, -0.04605, 0.07171, 0.0125, 0.0249, 0.08226, 0.09219, 0.06061, 0.07171, -0.03927, 0.04905, -0.05478, 0.0249, -0.03927, 0.0249, 0.0125, 0.0249, 0.03712, -0.04905, 0.0125, -0.0249, 7.058e-16, -0.04905, 0.01551, -0.0249, 1.56e-15, -0.0249, 7.094e-16, -0.1412, 0.00322, -0.1412, 0.003422, -0.1348, 0.02376, 0.0249, 0.003422, -0.1348, 0.00322, -0.1412, 0.0125, 0.0249, 0.1175, -0.1242, 0.1014, -0.1099, 7.27e-16, -0.1242, 0.004318, -0.1099, 7.463e-16, -0.1099, 0.0125, 0.0249, 0.1429, -0.1412, 0.1429, -0.1434, 8.226e-16, -0.1412, 0.003126, -0.1434, 7.669e-16, -0.1434, -0.03927, 0.0249, -0.04605, 0.04905, -0.03927, 0.04905, 0.0125, 0.0249, 0.03712, 0.0249, 0.06061, 0.04905, 0.02376, 0.0249, 0.00522, -0.07171, 0.006775, -0.04905, -0.0125, -1.56e-15, -0.0125, 0.0365, 0.0125, 0.0365, 0.0125, 1.56e-15, 0.0125, 0.0365, -0.0125, 0.0365, 0.02376, 0.0249, 0.02376, 2.937e-13, 0.01551, -0.0249, 7.107e-16, -0.09219, 0.003765, -0.1099, 7.847e-16, -0.1099, 0.0125, 0.0249, 0.1014, -0.09219, 0.1175, -0.1099, -0.03927, 0.0249, -0.04898, 0.0249, -0.04605, 0.04905, 0.02376, 0.0249, 0.03249, 0.04905, 0.02956, 0.0249, -0.03927, 0.07171, -0.04449, 0.07171, -0.04359, 0.09219, 0.02376, 0.0249, 0.03495, 0.09219, 0.03405, 0.07171, 0.0125, 0.0249, 0.08226, 0.07171, 0.1014, 0.09219, -0.03927, 0.07171, -0.04359, 0.09219, -0.03927, 0.09219, -0.03927, 0.1099, -0.04269, 0.1242, -0.03927, 0.1242, 0.0125, 0.0249, 0.1175, 0.1099, 0.13, 0.1242, -0.03927, 0.1099, -0.04304, 0.1099, -0.04269, 0.1242, 0.02376, 0.0249, 0.03585, 0.1242, 0.0355, 0.1099, -0.03927, 0.1348, -0.0424, 0.1412, -0.03927, 0.1412, 0.0125, 0.0249, 0.1385, 0.1348, 0.1429, 0.1412, -0.03927, 0.1348, -0.04249, 0.1348, -0.0424, 0.1412, 0.02376, 0.0249, 0.03614, 0.1412, 0.03605, 0.1348, 0.0125, 0.0249, 0.1429, 0.1434, 0.1385, 0.1412, -0.03927, 0.1434, -0.04249, 0.1412, -0.03927, 0.1412, -0.03927, 0.1434, -0.0424, 0.1434, -0.04249, 0.1412, 0.02376, 0.0249, 0.03605, 0.1412, 0.03614, 0.1434, -0.03927, 0.1348, -0.04269, 0.1348, -0.04304, 0.1242, 0.02376, 0.0249, 0.0355, 0.1242, 0.03585, 0.1348, -0.03927, 0.1348, -0.04304, 0.1242, -0.03927, 0.1242, 0.0125, 0.0249, 0.13, 0.1348, 0.1175, 0.1242, 7.107e-16, -0.09219, 0.004318, -0.09219, 0.003765, -0.1099, 0.02376, 0.0249, 0.003765, -0.1099, 0.004318, -0.09219, 0.0125, 0.0249, 0.1014, 0.1099, 0.08226, 0.09219, -0.03927, 0.1099, -0.04449, 0.09219, -0.03927, 0.09219, -0.03927, 0.1099, -0.04359, 0.1099, -0.04449, 0.09219, 0.02376, 0.0249, 0.03405, 0.09219, 0.03495, 0.1099, 0.02376, 0.0249, 0.02956, 0.04905, 0.03249, 0.07171, -0.03927, 0.07171, -0.04605, 0.07171, -0.04898, 0.04905, -0.03927, 0.07171, -0.04898, 0.04905, -0.03927, 0.04905, 0.0125, 0.0249, 0.06061, 0.07171, 0.03712, 0.04905, 0.0125, 0.0249, 0.06061, -0.07171, 0.03712, -0.04905, 9.847e-16, -0.07171, 0.009712, -0.04905, 7.058e-16, -0.04905, 0.0, -1.262e-29, 0.009712, -0.0249, 4.997e-16, -0.0249, 0.0125, 0.0249, 0.0125, -1.262e-29, 0.03712, -0.0249, 7.463e-16, -0.1099, 0.00522, -0.09219, 8.361e-16, -0.09219, 0.0125, 0.0249, 0.1014, -0.1099, 0.08226, -0.09219, 6.814e-16, -0.1348, 0.003765, -0.1242, 7.27e-16, -0.1242, 0.0125, 0.0249, 0.13, -0.1348, 0.1175, -0.1242, 0.02376, 0.0249, 0.004318, -0.1099, 0.003765, -0.1242, 7.27e-16, -0.1242, 0.003765, -0.1242, 0.004318, -0.1099, 0.0125, 0.0249, 0.1429, -0.1434, 0.1385, -0.1412, 7.669e-16, -0.1434, 0.00322, -0.1412, 7.094e-16, -0.1412, 0.02376, 0.0249, 0.01551, -0.0249, 0.009712, -0.04905, 7.058e-16, -0.04905, 0.009712, -0.04905, 0.01551, -0.0249, 8.471e-16, -0.1348, 0.003126, -0.1412, 8.226e-16, -0.1412, 0.0125, 0.0249, 0.1385, -0.1348, 0.1429, -0.1412, 0.0, -1.262e-29, 0.01551, 2.937e-13, 0.009712, -0.0249, 0.02376, 0.0249, 0.009712, -0.0249, 0.01551, 2.937e-13, 0.0125, 0.0249, 0.1175, -0.1099, 0.13, -0.1242, 7.847e-16, -0.1099, 0.003422, -0.1242, 8.03e-16, -0.1242, 0.0125, 0.0249, 0.08226, -0.07171, 0.1014, -0.09219, 6.064e-16, -0.07171, 0.004318, -0.09219, 7.107e-16, -0.09219, 7.847e-16, -0.1099, 0.003765, -0.1099, 0.003422, -0.1242, 0.02376, 0.0249, 0.003422, -0.1242, 0.003765, -0.1099, 8.226e-16, -0.1412, 0.003126, -0.1412, 0.003126, -0.1434, 0.02376, 0.0249, 0.003126, -0.1434, 0.003126, -0.1412, 4.997e-16, -0.0249, 0.006775, -0.04905, 8.043e-16, -0.04905, 0.0125, 0.0249, 0.03712, -0.0249, 0.06061, -0.04905, 0.02376, 0.0249, 0.006775, -0.04905, 0.009712, -0.0249, 4.997e-16, -0.0249, 0.009712, -0.0249, 0.006775, -0.04905, 8.03e-16, -0.1242, 0.003422, -0.1242, 0.00322, -0.1348, 0.02376, 0.0249, 0.00322, -0.1348, 0.003422, -0.1242, 0.02376, 0.0249, 0.00322, -0.1412, 0.003126, -0.1434, 7.669e-16, -0.1434, 0.003126, -0.1434, 0.00322, -0.1412, 0.02376, 0.0249, 0.00522, -0.09219, 0.004318, -0.1099, 7.463e-16, -0.1099, 0.004318, -0.1099, 0.00522, -0.09219, 6.814e-16, -0.1348, 0.003422, -0.1348, 0.003765, -0.1242, 0.02376, 0.0249, 0.003765, -0.1242, 0.003422, -0.1348, 0.02376, 0.0249, 0.009712, -0.04905, 0.006775, -0.07171, 9.847e-16, -0.07171, 0.006775, -0.07171, 0.009712, -0.04905, 0.02376, 0.0249, 0.004318, -0.09219, 0.00522, -0.07171, 6.064e-16, -0.07171, 0.00522, -0.07171, 0.004318, -0.09219])
me_metall_stahl__geb_rstet.materials.append(mat_metall_stahl__geb_rstet)
me_metall_stahl__geb_rstet.use_remesh_preserve_volume = False
me_metall_stahl__geb_rstet.use_remesh_preserve_attributes = False
me_metall_stahl__geb_rstet.use_mirror_vertex_groups = False
me_metall_stahl__geb_rstet.update()
me_metall_stahl__geb_rstet.normals_split_custom_set([tuple(v) for v in zip(*[iter([-0.9684, -0.2155, 0.1257, -0.2635, 0.9647, 4.449e-07, -0.9774, -0.2114, -4.433e-07, -0.9404, -0.2326, -0.2481, -0.1782, 0.9145, -0.3632, -0.8945, -0.2604, -0.3635, 0.2518, -0.9595, -0.1259, 0.9777, 0.2102, -4.265e-05, 0.2618, -0.9651, 1.195e-05, 0.2618, -0.9651, 1.195e-05, 0.9685, 0.215, 0.1258, 0.2518, -0.9596, 0.1259, -0.04841, -0.7766, 0.6281, 0.5703, 0.4581, 0.6818, -0.1459, -0.7165, 0.6821, -0.9684, -0.2155, 0.1257, -0.9404, -0.2326, -0.2481, -0.8945, -0.2604, -0.3635, -0.9684, -0.2155, 0.1257, 0.2518, -0.9595, -0.1259, 0.2618, -0.9651, 1.195e-05, -0.9684, -0.2155, 0.1257, 0.2618, -0.9651, 1.195e-05, 0.2518, -0.9596, 0.1259, -0.668, -0.3987, 0.6283, 0.04792, 0.776, 0.6289, -0.04053, 0.8303, 0.5559, 0.1167, -0.8768, -0.4665, 0.8328, 0.298, -0.4665, 0.8948, 0.2601, -0.3629, -0.9684, -0.2155, 0.1257, -0.2505, -0.6534, -0.7144, -0.1459, -0.7166, -0.6821, -0.2505, -0.6534, -0.7144, 0.5703, 0.4582, -0.6818, -0.1459, -0.7166, -0.6821, -0.9404, -0.2326, -0.2481, -0.2246, 0.9423, -0.2484, -0.1782, 0.9145, -0.3632, -0.2519, 0.9595, 0.1258, 0.8948, 0.2601, -0.3629, 0.8328, 0.298, -0.4665, -0.8326, -0.2983, 0.4668, -0.1784, 0.9144, 0.3634, -0.8945, -0.2602, 0.3636, -0.9684, -0.2155, 0.1257, -0.04841, -0.7766, 0.6281, -0.1459, -0.7165, 0.6821, -0.2519, 0.9595, 0.1258, 0.7562, 0.3446, 0.5562, 0.8328, 0.298, 0.4665, 0.1168, -0.8768, 0.4665, 0.8328, 0.298, 0.4665, 0.7562, 0.3446, 0.5562, 0.2243, -0.9423, 0.2486, 0.8948, 0.2601, 0.3629, 0.1781, -0.9148, 0.3626, -0.9684, -0.2155, 0.1257, 0.2243, -0.9423, 0.2486, 0.1781, -0.9148, 0.3626, 0.1167, -0.8768, -0.4665, 0.8948, 0.2601, -0.3629, 0.1782, -0.9148, -0.3626, -0.9684, -0.2155, 0.1257, 0.1167, -0.8768, -0.4665, 0.1782, -0.9148, -0.3626, -0.2519, 0.9595, 0.1258, 0.3582, 0.5874, 0.7257, 0.4653, 0.5217, 0.7151, -0.2506, -0.6534, 0.7143, 0.4653, 0.5217, 0.7151, 0.3582, 0.5874, 0.7257, -0.9684, -0.2155, 0.1257, -0.4658, -0.5217, 0.7148, -0.5702, -0.4579, 0.6821, -0.4658, -0.5217, 0.7148, 0.1471, 0.7166, 0.6818, -0.5702, -0.4579, 0.6821, -0.2519, 0.9595, 0.1258, 0.2505, 0.6529, -0.7148, 0.147, 0.7166, -0.6818, -0.5702, -0.4579, -0.682, 0.147, 0.7166, -0.6818, 0.2505, 0.6529, -0.7148, -0.2519, 0.9595, 0.1258, -0.04053, 0.8303, 0.5559, 0.04792, 0.776, 0.6289, -0.9403, -0.2332, 0.2479, -0.2255, 0.942, 0.2487, -0.2519, 0.9595, 0.1258, -0.2519, 0.9595, 0.1258, 0.9685, 0.215, 0.1258, 0.9777, 0.2102, -4.265e-05, 0.2618, -0.9651, 1.195e-05, 0.9777, 0.2102, -4.265e-05, 0.9685, 0.215, 0.1258, -0.668, -0.3987, -0.6283, 0.147, 0.7166, -0.6818, -0.5702, -0.4579, -0.682, -0.9684, -0.2155, 0.1257, -0.668, -0.3987, -0.6283, -0.5702, -0.4579, -0.682, -0.2519, 0.9595, 0.1258, 0.8948, 0.2601, 0.3629, 0.9404, 0.2325, 0.248, 0.2243, -0.9423, 0.2486, 0.9404, 0.2325, 0.248, 0.8948, 0.2601, 0.3629, -0.9684, -0.2155, 0.1257, 0.1168, -0.8768, 0.4665, 0.04007, -0.8301, 0.5562, 0.1168, -0.8768, 0.4665, 0.7562, 0.3446, 0.5562, 0.04007, -0.8301, 0.5562, -0.04841, -0.7766, 0.6281, 0.6681, 0.3986, 0.6283, 0.5703, 0.4581, 0.6818, -0.2519, 0.9595, 0.1258, 0.5703, 0.4581, 0.6818, 0.6681, 0.3986, 0.6283, -0.2506, -0.6534, 0.7143, 0.3582, 0.5874, 0.7257, -0.3582, -0.5873, 0.7258, -0.9684, -0.2155, 0.1257, -0.2506, -0.6534, 0.7143, -0.3582, -0.5873, 0.7258, -0.2519, 0.9595, 0.1258, 0.1471, 0.7166, 0.6818, 0.2504, 0.6529, 0.7149, -0.4658, -0.5217, 0.7148, 0.2504, 0.6529, 0.7149, 0.1471, 0.7166, 0.6818, -0.668, -0.3987, 0.6283, -0.04053, 0.8303, 0.5559, -0.7566, -0.3439, 0.5562, -0.9684, -0.2155, 0.1257, -0.668, -0.3987, 0.6283, -0.7566, -0.3439, 0.5562, -0.2519, 0.9595, 0.1258, -0.1784, 0.9144, 0.3634, -0.1168, 0.8768, 0.4664, -0.8326, -0.2983, 0.4668, -0.1168, 0.8768, 0.4664, -0.1784, 0.9144, 0.3634, -0.9684, -0.2155, 0.1257, -0.8326, -0.2983, 0.4668, -0.8945, -0.2602, 0.3636, -0.9403, -0.2332, 0.2479, -0.2519, 0.9595, 0.1258, -0.9684, -0.2155, 0.1257, -0.9684, -0.2155, 0.1257, 0.2243, -0.9423, -0.2486, 0.2518, -0.9595, -0.1259, 0.2243, -0.9423, -0.2486, 0.9685, 0.2151, -0.1258, 0.2518, -0.9595, -0.1259, -0.2505, -0.6534, -0.7144, 0.4653, 0.5218, -0.715, 0.5703, 0.4582, -0.6818, -0.2519, 0.9595, 0.1258, 0.5703, 0.4582, -0.6818, 0.4653, 0.5218, -0.715, -0.9684, -0.2155, 0.1257, -0.04841, -0.7766, -0.6281, 0.04009, -0.8301, -0.5562, -0.04841, -0.7766, -0.6281, 0.7562, 0.3446, -0.5562, 0.04009, -0.8301, -0.5562, -0.9684, -0.2155, 0.1257, -0.4658, -0.5217, -0.7147, -0.3583, -0.5873, -0.7258, -0.4658, -0.5217, -0.7147, 0.3582, 0.5874, -0.7257, -0.3583, -0.5873, -0.7258, 0.2518, -0.9596, 0.1259, 0.9404, 0.2325, 0.248, 0.2243, -0.9423, 0.2486, -0.9684, -0.2155, 0.1257, 0.2518, -0.9596, 0.1259, 0.2243, -0.9423, 0.2486, -0.2519, 0.9595, 0.1258, -0.1782, 0.9145, -0.3632, -0.2246, 0.9423, -0.2484, -0.9684, -0.2155, 0.1257, -0.2519, 0.9595, 0.1258, -0.2635, 0.9647, 4.449e-07, 0.2518, -0.9595, -0.1259, 0.9685, 0.2151, -0.1258, 0.9777, 0.2102, -4.265e-05, -0.2519, 0.9595, 0.1258, 0.9777, 0.2102, -4.265e-05, 0.9685, 0.2151, -0.1258, -0.8326, -0.2983, -0.4667, -0.04046, 0.8303, -0.5558, -0.7566, -0.3441, -0.556, -0.9684, -0.2155, 0.1257, -0.8326, -0.2983, -0.4667, -0.7566, -0.3441, -0.556, 0.2518, -0.9596, 0.1259, 0.9685, 0.215, 0.1258, 0.9404, 0.2325, 0.248, -0.2519, 0.9595, 0.1258, 0.9404, 0.2325, 0.248, 0.9685, 0.215, 0.1258, 0.1781, -0.9148, 0.3626, 0.8948, 0.2601, 0.3629, 0.8328, 0.298, 0.4665, -0.2519, 0.9595, 0.1258, 0.8328, 0.298, 0.4665, 0.8948, 0.2601, 0.3629, -0.9684, -0.2155, 0.1257, 0.1781, -0.9148, 0.3626, 0.1168, -0.8768, 0.4665, 0.1781, -0.9148, 0.3626, 0.8328, 0.298, 0.4665, 0.1168, -0.8768, 0.4665, 0.04007, -0.8301, 0.5562, 0.6681, 0.3986, 0.6283, -0.04841, -0.7766, 0.6281, -0.9684, -0.2155, 0.1257, 0.04007, -0.8301, 0.5562, -0.04841, -0.7766, 0.6281, 0.04007, -0.8301, 0.5562, 0.7562, 0.3446, 0.5562, 0.6681, 0.3986, 0.6283, -0.2519, 0.9595, 0.1258, 0.6681, 0.3986, 0.6283, 0.7562, 0.3446, 0.5562, -0.1459, -0.7165, 0.6821, 0.4653, 0.5217, 0.7151, -0.2506, -0.6534, 0.7143, -0.9684, -0.2155, 0.1257, -0.1459, -0.7165, 0.6821, -0.2506, -0.6534, 0.7143, -0.1459, -0.7165, 0.6821, 0.5703, 0.4581, 0.6818, 0.4653, 0.5217, 0.7151, -0.2519, 0.9595, 0.1258, 0.4653, 0.5217, 0.7151, 0.5703, 0.4581, 0.6818, -0.9684, -0.2155, 0.1257, -0.3582, -0.5873, 0.7258, -0.4658, -0.5217, 0.7148, -0.3582, -0.5873, 0.7258, 0.2504, 0.6529, 0.7149, -0.4658, -0.5217, 0.7148, -0.3582, -0.5873, 0.7258, 0.3582, 0.5874, 0.7257, 0.2504, 0.6529, 0.7149, -0.2519, 0.9595, 0.1258, 0.2504, 0.6529, 0.7149, 0.3582, 0.5874, 0.7257, -0.5702, -0.4579, 0.6821, 0.1471, 0.7166, 0.6818, 0.04792, 0.776, 0.6289, -0.2519, 0.9595, 0.1258, 0.04792, 0.776, 0.6289, 0.1471, 0.7166, 0.6818, -0.5702, -0.4579, 0.6821, 0.04792, 0.776, 0.6289, -0.668, -0.3987, 0.6283, -0.9684, -0.2155, 0.1257, -0.5702, -0.4579, 0.6821, -0.668, -0.3987, 0.6283, -0.8326, -0.2983, -0.4667, -0.1167, 0.8769, -0.4663, -0.04046, 0.8303, -0.5558, -0.2519, 0.9595, 0.1258, -0.04046, 0.8303, -0.5558, -0.1167, 0.8769, -0.4663, -0.9684, -0.2155, 0.1257, -0.7566, -0.3439, 0.5562, -0.8326, -0.2983, 0.4668, -0.7566, -0.3439, 0.5562, -0.1168, 0.8768, 0.4664, -0.8326, -0.2983, 0.4668, -0.7566, -0.3439, 0.5562, -0.04053, 0.8303, 0.5559, -0.1168, 0.8768, 0.4664, -0.2519, 0.9595, 0.1258, -0.1168, 0.8768, 0.4664, -0.04053, 0.8303, 0.5559, -0.2519, 0.9595, 0.1258, -0.2255, 0.942, 0.2487, -0.1784, 0.9144, 0.3634, -0.8945, -0.2602, 0.3636, -0.1784, 0.9144, 0.3634, -0.2255, 0.942, 0.2487, -0.8945, -0.2602, 0.3636, -0.2255, 0.942, 0.2487, -0.9403, -0.2332, 0.2479, -0.9684, -0.2155, 0.1257, -0.8945, -0.2602, 0.3636, -0.9403, -0.2332, 0.2479, -0.9684, -0.2155, 0.1257, 0.1782, -0.9148, -0.3626, 0.2243, -0.9423, -0.2486, 0.1782, -0.9148, -0.3626, 0.9404, 0.2325, -0.2481, 0.2243, -0.9423, -0.2486, -0.9774, -0.2114, -4.433e-07, -0.2509, 0.9598, -0.1258, -0.9684, -0.2157, -0.1256, -0.9684, -0.2155, 0.1257, -0.9774, -0.2114, -4.433e-07, -0.9684, -0.2157, -0.1256, 0.04009, -0.8301, -0.5562, 0.8328, 0.298, -0.4665, 0.1167, -0.8768, -0.4665, -0.9684, -0.2155, 0.1257, 0.04009, -0.8301, -0.5562, 0.1167, -0.8768, -0.4665, -0.1459, -0.7166, -0.6821, 0.6681, 0.3986, -0.6283, -0.04841, -0.7766, -0.6281, -0.9684, -0.2155, 0.1257, -0.1459, -0.7166, -0.6821, -0.04841, -0.7766, -0.6281, -0.2519, 0.9595, 0.1258, 0.7562, 0.3446, -0.5562, 0.6681, 0.3986, -0.6283, -0.04841, -0.7766, -0.6281, 0.6681, 0.3986, -0.6283, 0.7562, 0.3446, -0.5562, -0.9684, -0.2155, 0.1257, -0.3583, -0.5873, -0.7258, -0.2505, -0.6534, -0.7144, -0.3583, -0.5873, -0.7258, 0.4653, 0.5218, -0.715, -0.2505, -0.6534, -0.7144, -0.2519, 0.9595, 0.1258, 0.9685, 0.2151, -0.1258, 0.9404, 0.2325, -0.2481, 0.2243, -0.9423, -0.2486, 0.9404, 0.2325, -0.2481, 0.9685, 0.2151, -0.1258, -0.5702, -0.4579, -0.682, 0.2505, 0.6529, -0.7148, -0.4658, -0.5217, -0.7147, -0.9684, -0.2155, 0.1257, -0.5702, -0.4579, -0.682, -0.4658, -0.5217, -0.7147, -0.9774, -0.2114, -4.433e-07, -0.2635, 0.9647, 4.449e-07, -0.2509, 0.9598, -0.1258, -0.2519, 0.9595, 0.1258, -0.2509, 0.9598, -0.1258, -0.2635, 0.9647, 4.449e-07, -0.9684, -0.2155, 0.1257, -0.7566, -0.3441, -0.556, -0.668, -0.3987, -0.6283, -0.7566, -0.3441, -0.556, 0.04803, 0.7761, -0.6288, -0.668, -0.3987, -0.6283, -0.9684, -0.2155, 0.1257, -0.8945, -0.2604, -0.3635, -0.8326, -0.2983, -0.4667, -0.8945, -0.2604, -0.3635, -0.1167, 0.8769, -0.4663, -0.8326, -0.2983, -0.4667, -0.7566, -0.3441, -0.556, -0.04046, 0.8303, -0.5558, 0.04803, 0.7761, -0.6288, -0.2519, 0.9595, 0.1258, 0.04803, 0.7761, -0.6288, -0.04046, 0.8303, -0.5558, -0.4658, -0.5217, -0.7147, 0.2505, 0.6529, -0.7148, 0.3582, 0.5874, -0.7257, -0.2519, 0.9595, 0.1258, 0.3582, 0.5874, -0.7257, 0.2505, 0.6529, -0.7148, -0.9684, -0.2157, -0.1256, -0.2246, 0.9423, -0.2484, -0.9404, -0.2326, -0.2481, -0.9684, -0.2155, 0.1257, -0.9684, -0.2157, -0.1256, -0.9404, -0.2326, -0.2481, -0.2519, 0.9595, 0.1258, -0.2246, 0.9423, -0.2484, -0.2509, 0.9598, -0.1258, -0.9684, -0.2157, -0.1256, -0.2509, 0.9598, -0.1258, -0.2246, 0.9423, -0.2484, -0.668, -0.3987, -0.6283, 0.04803, 0.7761, -0.6288, 0.147, 0.7166, -0.6818, -0.2519, 0.9595, 0.1258, 0.147, 0.7166, -0.6818, 0.04803, 0.7761, -0.6288, -0.2519, 0.9595, 0.1258, 0.4653, 0.5218, -0.715, 0.3582, 0.5874, -0.7257, -0.3583, -0.5873, -0.7258, 0.3582, 0.5874, -0.7257, 0.4653, 0.5218, -0.715, -0.2519, 0.9595, 0.1258, 0.8328, 0.298, -0.4665, 0.7562, 0.3446, -0.5562, 0.04009, -0.8301, -0.5562, 0.7562, 0.3446, -0.5562, 0.8328, 0.298, -0.4665, -0.1459, -0.7166, -0.6821, 0.5703, 0.4582, -0.6818, 0.6681, 0.3986, -0.6283, -0.2519, 0.9595, 0.1258, 0.6681, 0.3986, -0.6283, 0.5703, 0.4582, -0.6818, -0.2519, 0.9595, 0.1258, 0.9404, 0.2325, -0.2481, 0.8948, 0.2601, -0.3629, 0.1782, -0.9148, -0.3626, 0.8948, 0.2601, -0.3629, 0.9404, 0.2325, -0.2481, -0.2519, 0.9595, 0.1258, -0.1167, 0.8769, -0.4663, -0.1782, 0.9145, -0.3632, -0.8945, -0.2604, -0.3635, -0.1782, 0.9145, -0.3632, -0.1167, 0.8769, -0.4663])] * 3)])
me_gdlm54_numpadmat = bpy.data.meshes.new('GDLM54_numpadmat')
me_gdlm54_numpadmat.from_pydata([(0.3809, -10.41, 41.09), (-4.622, -4.435, 41.09), (-4.622, -4.435, -28.91), (1.682, -8.279, -28.91), (1.682, -8.279, 41.09), (-5.923, -6.569, -28.91), (0.3809, -10.41, -28.91), (-5.923, -6.569, 41.09), (-4.83, 33.97, -9.907), (11.8, -17.37, -28.91), (11.81, -17.37, 41.09), (0.168, -10.28, -28.91), (0.168, -10.28, 41.09), (13.26, -14.99, -28.91), (13.27, -15.96, 41.09), (1.626, -7.892, -28.91), (1.626, -7.892, 41.09), (12.68, -16.94, -28.91), (13.25, -14.98, 41.09), (12.6, -16.98, 41.09), (13.27, -15.88, -28.91), (0.5166, 0.9827, -16.91), (3.932, -1.1, -16.91), (0.1313, -7.333, -16.91), (-3.284, -5.25, -16.91), (-3.284, -5.25, -12.91), (3.932, -1.1, -12.91), (0.5166, 0.9827, -12.91), (0.1313, -7.333, -12.91), (-16.09, 2.909, -28.91), (-16.11, 2.91, 41.09), (-4.466, -4.178, -28.91), (-4.466, -4.178, 41.09), (-17.55, 0.5312, -28.91), (-17.59, 1.326, 41.09), (-5.923, -6.569, -28.91), (-5.923, -6.569, 41.09), (-17.05, 2.406, 41.09), (-17.54, 1.594, -28.91), (-16.83, 2.573, -28.91), (-17.55, 0.5222, 41.09), (36.16, 7.004, -12.91), (-16.78, 14.48, -12.91), (-7.018, 33.37, -12.91), (36.37, 7.498, -9.91), (-17.34, 16.37, -9.91), (35.83, 9.16, -9.91), (35.75, 9.224, -12.91), (-4.83, 33.97, -12.91), (23.8, -10.27, -12.91), (23.85, -10.29, -9.91), (-17.43, 16.11, -12.91), (-16.98, 14.65, -9.91), (-6.093, 34.0, -12.91), (36.33, 8.048, -12.91), (-2.232, 0.3162, -14.91), (6.901, 0.01758, -14.91), (14.77, 12.92, -14.91), (7.979, 17.07, -14.91), (-2.232, 0.3162, -12.91), (4.598, -3.848, -12.91), (4.598, -3.848, -14.91), (-16.88, 16.19, -11.91), (-26.9, 22.3, -11.91), (-18.6, 38.78, -11.91), (-6.404, 33.27, -11.91), (-16.83, 16.17, -10.91), (-6.404, 33.27, -10.91), (-16.47, 39.41, -10.91), (-5.934, 32.45, -10.91), (-5.934, 32.45, -11.91), (-16.42, 39.39, -11.91), (-17.6, 39.42, -10.91), (-14.7, 16.79, -11.91), (-27.43, 23.3, -11.91), (-15.89, 16.12, -10.91), (-27.25, 24.62, -10.91), (-15.62, 16.16, -11.91), (-17.68, 39.42, -11.91), (-5.996, 31.06, -11.91), (-14.68, 16.82, -10.91), (-18.54, 38.87, -10.91), (-27.37, 24.39, -11.91), (-5.84, 31.76, -10.91), (-27.35, 23.06, -10.91), (-27.47, 23.91, -10.91), (-5.996, 31.06, -10.91), (-5.84, 31.76, -11.91), (-15.23, 16.36, -10.91), (11.81, -17.37, -28.91), (-17.55, 0.5312, -38.91), (11.8, -17.37, -38.91), (-17.55, 0.5222, -28.91), (-16.83, 2.573, -38.91), (13.26, -14.99, -38.91), (-16.11, 2.91, -28.91), (13.27, -15.96, -28.91), (12.9, -16.65, -38.91), (13.25, -14.98, -28.91), (-16.75, 2.621, -28.91), (-17.59, 1.229, -38.91), (12.6, -16.98, -28.91), (13.27, -15.88, -38.91), (-16.09, 2.909, -38.91), (-17.59, 1.326, -28.91), (-17.24, 2.132, -28.91), (12.4, -17.12, -38.91), (-17.39, 1.891, -38.91), (11.81, -17.37, 51.09), (-17.55, 0.5312, 41.09), (11.8, -17.37, 41.09), (-17.55, 0.5222, 51.09), (-16.83, 2.573, 41.09), (13.26, -14.99, 41.09), (-16.11, 2.91, 51.09), (13.27, -15.96, 51.09), (12.9, -16.65, 41.09), (13.25, -14.98, 51.09), (-16.75, 2.621, 51.09), (-17.59, 1.229, 41.09), (12.6, -16.98, 51.09), (13.27, -15.88, 41.09), (-16.09, 2.909, 41.09), (-17.59, 1.326, 51.09), (-17.24, 2.132, 51.09), (12.4, -17.12, 41.09), (-17.39, 1.891, 41.09), (-6.093, 34.0, -9.914), (-7.018, 33.37, -9.913)], [], [(3, 4, 0), (4, 7, 0), (7, 2, 5), (6, 5, 2), (6, 2, 3), (3, 0, 6), (7, 1, 2), (4, 1, 7), (18, 13, 15), (12, 11, 9), (18, 15, 16), (12, 9, 10), (9, 15, 13), (14, 17, 20), (19, 17, 14), (16, 19, 14), (9, 11, 15), (16, 15, 11), (16, 12, 10), (16, 11, 12), (9, 20, 17), (10, 9, 17), (14, 13, 18), (16, 14, 18), (10, 17, 19), (16, 10, 19), (9, 13, 20), (14, 20, 13), (22, 24, 21), (25, 26, 27), (22, 23, 24), (25, 28, 26), (27, 24, 25), (25, 24, 23), (26, 22, 21), (28, 22, 26), (27, 21, 24), (26, 21, 27), (25, 23, 28), (28, 23, 22), (40, 33, 35), (32, 31, 29), (40, 35, 36), (32, 29, 30), (29, 35, 33), (37, 39, 38), (36, 37, 34), (37, 38, 34), (29, 31, 35), (36, 35, 31), (36, 32, 30), (36, 31, 32), (30, 39, 37), (36, 30, 37), (29, 33, 38), (34, 38, 33), (29, 38, 39), (30, 29, 39), (34, 33, 40), (36, 34, 40), (41, 49, 42), (41, 51, 43), (46, 47, 48), (52, 49, 50), (52, 42, 49), (44, 54, 46), (41, 48, 47), (46, 54, 47), (41, 53, 48), (49, 41, 44, 50), (41, 42, 51), (52, 51, 42), (45, 51, 52), (41, 43, 53), (44, 41, 54), (41, 47, 54), (56, 55, 58), (57, 56, 58), (59, 61, 60), (59, 55, 61), (46, 48, 8), (56, 61, 55), (60, 61, 56), (62, 82, 64), (62, 71, 65), (80, 73, 79), (81, 82, 76), (66, 84, 63, 62), (80, 79, 86), (81, 64, 82), (62, 65, 70), (68, 71, 78), (62, 78, 71), (68, 78, 72), (62, 79, 73), (66, 62, 77), (84, 74, 63), (62, 63, 74), (66, 77, 75), (85, 74, 84), (62, 73, 77), (88, 77, 73), (62, 64, 78), (81, 78, 64), (62, 87, 79), (88, 73, 80), (72, 78, 81), (85, 82, 74), (62, 74, 82), (76, 82, 85), (62, 70, 87), (75, 77, 88), (92, 91, 89), (98, 94, 103), (98, 103, 95), (92, 90, 91), (105, 93, 107), (91, 107, 93), (96, 97, 102), (91, 103, 94), (92, 98, 95), (105, 107, 104), (92, 101, 96), (101, 97, 96), (89, 91, 106), (91, 102, 97), (96, 94, 98), (92, 96, 98), (95, 93, 99), (92, 95, 99), (91, 90, 100), (104, 100, 90), (92, 89, 101), (89, 106, 101), (96, 102, 94), (91, 94, 102), (91, 93, 103), (95, 103, 93), (92, 105, 104), (104, 90, 92), (92, 99, 105), (99, 93, 105), (101, 106, 97), (91, 97, 106), (104, 107, 100), (91, 100, 107), (111, 110, 108), (117, 113, 122), (117, 122, 114), (111, 109, 110), (124, 112, 126), (110, 126, 112), (115, 116, 121), (110, 122, 113), (111, 117, 114), (124, 126, 123), (111, 120, 115), (120, 116, 115), (108, 110, 125), (110, 121, 116), (115, 113, 117), (111, 115, 117), (114, 112, 118), (111, 114, 118), (110, 109, 119), (123, 119, 109), (111, 108, 120), (108, 125, 120), (115, 121, 113), (110, 113, 121), (110, 112, 122), (114, 122, 112), (111, 124, 123), (123, 109, 111), (111, 118, 124), (118, 112, 124), (120, 125, 116), (110, 116, 125), (123, 126, 119), (110, 119, 126), (86, 79, 87, 83), (69, 83, 87, 70), (69, 70, 65, 67), (65, 71, 68, 67), (86, 83, 69, 67, 68, 72, 81, 76, 85, 84, 66, 75, 88, 80), (53, 127, 8, 48), (43, 128, 127, 53), (43, 51, 45, 128), (52, 50, 44, 46, 8, 127, 128, 45)])
me_gdlm54_numpadmat.polygons.foreach_set('use_smooth', [True] * 189)
me_gdlm54_numpadmat.polygons.foreach_set('material_index', [1, 1, 1, 1, 1, 1, 1, 1, 4, 4, 4, 4, 4, 4, 4, 4, 4, 4, 4, 4, 4, 4, 4, 4, 4, 4, 4, 4, 4, 4, 4, 4, 4, 4, 4, 4, 4, 4, 4, 4, 4, 4, 4, 4, 4, 4, 4, 4, 4, 4, 4, 4, 4, 4, 4, 4, 4, 4, 4, 4, 4, 4, 4, 4, 4, 4, 4, 4, 4, 4, 4, 4, 4, 4, 4, 4, 4, 4, 4, 4, 4, 4, 4, 4, 4, 4, 4, 4, 4, 4, 4, 4, 4, 4, 4, 4, 4, 4, 4, 4, 4, 4, 4, 4, 4, 4, 4, 4, 4, 4, 4, 4, 5, 5, 5, 5, 5, 5, 5, 5, 5, 5, 5, 5, 5, 5, 5, 5, 5, 5, 5, 5, 5, 5, 5, 5, 5, 5, 5, 5, 5, 5, 5, 5, 5, 5, 5, 5, 5, 5, 5, 5, 5, 5, 5, 5, 5, 5, 5, 5, 5, 5, 5, 5, 5, 5, 5, 5, 5, 5, 5, 5, 5, 5, 5, 5, 5, 5, 5, 5, 4, 4, 4, 4, 4, 4, 4, 4, 4])
_uv = me_gdlm54_numpadmat.uv_layers.new(name='UVSet1')
_uv.uv.foreach_set('vector', [0.0, 0.0, 0.0, 0.0, 0.0, 0.0, 0.0, 0.0, 0.0, 0.0, 0.0, 0.0, 0.0, 0.0, 0.0, 0.0, 0.0, 0.0, 0.0, 0.0, 0.0, 0.0, 0.0, 0.0, 0.0, 0.0, 0.0, 0.0, 0.0, 0.0, 0.0, 0.0, 0.0, 0.0, 0.0, 0.0, 0.0, 0.0, 0.0, 0.0, 0.0, 0.0, 0.0, 0.0, 0.0, 0.0, 0.0, 0.0, 0.0, 0.0, 0.0, 0.0, 0.0, 0.0, 0.0, 0.0, 0.0, 0.0, 0.0, 0.0, 0.0, 0.0, 0.0, 0.0, 0.0, 0.0, 0.0, 0.0, 0.0, 0.0, 0.0, 0.0, 0.0, 0.0, 0.0, 0.0, 0.0, 0.0, 0.0, 0.0, 0.0, 0.0, 0.0, 0.0, 0.0, 0.0, 0.0, 0.0, 0.0, 0.0, 0.0, 0.0, 0.0, 0.0, 0.0, 0.0, 0.0, 0.0, 0.0, 0.0, 0.0, 0.0, 0.0, 0.0, 0.0, 0.0, 0.0, 0.0, 0.0, 0.0, 0.0, 0.0, 0.0, 0.0, 0.0, 0.0, 0.0, 0.0, 0.0, 0.0, 0.0, 0.0, 0.0, 0.0, 0.0, 0.0, 0.0, 0.0, 0.0, 0.0, 0.0, 0.0, 0.0, 0.0, 0.0, 0.0, 0.0, 0.0, 0.0, 0.0, 0.0, 0.0, 0.0, 0.0, 0.0, 0.0, 0.0, 0.0, 0.0, 0.0, 0.0, 0.0, 0.0, 0.0, 0.0, 0.0, 0.0, 0.0, 0.0, 0.0, 0.0, 0.0, 0.0, 0.0, 0.0, 0.0, 0.0, 0.0, 0.0, 0.0, 0.0, 0.0, 0.0, 0.0, 0.0, 0.0, 0.0, 0.0, 0.0, 0.0, 0.0, 0.0, 0.0, 0.0, 0.0, 0.0, 0.0, 0.0, 0.0, 0.0, 0.0, 0.0, 0.0, 0.0, 0.0, 0.0, 0.0, 0.0, 0.0, 0.0, 0.0, 0.0, 0.0, 0.0, 0.0, 0.0, 0.0, 0.0, 0.0, 0.0, 0.0, 0.0, 0.0, 0.0, 0.0, 0.0, 0.0, 0.0, 0.0, 0.0, 0.0, 0.0, 0.0, 0.0, 0.0, 0.0, 0.0, 0.0, 0.0, 0.0, 0.0, 0.0, 0.0, 0.0, 0.0, 0.0, 0.0, 0.0, 0.0, 0.0, 0.0, 0.0, 0.0, 0.0, 0.0, 0.0, 0.0, 0.0, 0.0, 0.0, 0.0, 0.0, 0.0, 0.0, 0.0, 0.0, 0.0, 0.0, 0.0, 0.0, 0.0, 0.0, 0.0, 0.0, 0.0, 0.0, 0.0, 0.0, 0.0, 0.0, 0.0, 0.0, 0.0, 0.0, 0.0, 0.0, 0.0, 0.0, 0.0, 0.0, 0.0, 0.0, 0.0, 0.0, 0.0, 0.0, 0.0, 0.0, 0.0, 0.0, 0.0, 0.0, 0.0, 0.0, 0.0, 0.0, 0.0, 0.0, 0.0, 0.0, 0.0, 0.0, 0.0, 0.0, 0.0, 0.0, 0.0, 0.0, 0.0, 0.0, 0.0, 0.0, 0.0, 0.0, 0.0, 0.0, 0.0, 0.0, 0.0, 0.0, 0.0, 0.0, 0.0, 0.0, 0.0, 0.0, 0.0, 0.0, 0.0, 0.0, 0.0, 0.0, 0.0, 0.0, 0.0, 0.0, 0.0, 0.0, 0.0, 0.0, 0.0, 0.0, 0.0, 0.0, 0.0, 0.0, 0.0, 0.0, 0.0, 0.0, 0.0, 0.0, 0.0, 0.0, 0.0, 0.0, 0.0, 0.0, 0.0, 0.0, 0.0, 0.0, 0.0, 0.0, 0.0, 0.0, 0.0, 0.0, 0.0, 0.0, 0.0, 0.0, 0.0, 0.0, 0.0, 0.0, 0.0, 0.0, 0.0, 0.0, 0.0, 0.0, 0.0, 0.0, 0.0, 0.0, 0.0, 0.0, 0.0, 0.0, 0.0, 0.0, 0.0, 0.0, 0.0, 0.0, 0.0, 0.0, 0.0, 0.0, 0.0, 0.0, 0.0, 0.0, 0.0, 0.0, 0.0, 0.0, 0.0, 0.0, 0.0, 0.0, 0.0, 0.0, 0.0, 0.0, 0.0, 0.0, 0.0, 0.0, 0.0, 0.0, 0.0, 0.0, 0.0, 0.0, 0.0, 0.0, 0.0, 0.0, 0.0, 0.0, 0.0, 0.0, 0.0, 0.0, 0.0, 0.0, 0.0, 0.0, 0.0, 0.0, 0.0, 0.0, 0.0, 0.0, 0.0, 0.0, 0.0, 0.0, 0.0, 0.0, 0.0, 0.0, 0.0, 0.0, 0.0, 0.0, 0.0, 0.0, 0.0, 0.0, 0.0, 0.0, 0.0, 0.0, 0.0, 0.0, 0.0, 0.0, 0.0, 0.0, 0.0, 0.0, 0.0, 0.0, 0.0, 0.0, 0.0, 0.0, 0.0, 0.0, 0.0, 0.0, 0.0, 0.0, 0.0, 0.0, 0.0, 0.0, 0.0, 0.0, 0.0, 0.0, 0.0, 0.0, 0.0, 0.0, 0.0, 0.0, 0.0, 0.0, 0.0, 0.0, 0.0, 0.0, 0.0, 0.0, 0.0, 0.0, 0.0, 0.0, 0.0, 0.0, 0.0, 0.0, 0.0, 0.0, 0.0, 0.0, 0.0, 0.0, 0.0, 0.0, 0.0, 0.0, 0.0, 0.0, 0.0, 0.0, 0.0, 0.0, 0.0, 0.0, 0.0, 0.0, 0.0, 0.0, 0.0, 0.0, 0.0, 0.0, 0.0, 0.0, 0.0, 0.0, 0.0, 0.0, 0.0, 0.0, 0.0, 0.0, 0.0, 0.0, 0.0, 0.0, 0.0, 0.0, 0.0, 0.0, 0.0, 0.0, 0.0, 0.0, 0.0, 0.0, 0.0, 0.0, 0.0, 0.0, 0.0, 0.0, 0.0, 0.0, 0.0, 0.0, 0.0, 0.0, 0.0, 0.0, 0.0, 0.0, 0.0, 0.0, 0.0, 0.0, 0.0, 0.0, 0.0, 0.0, 0.0, 0.0, 0.0, 0.0, 0.0, 0.0, 0.0, 0.0, 0.0, 0.0, 0.0, 0.0, 0.0, 0.0, 0.0, 0.0, 0.0, 0.0, 0.0, 0.0, 0.0, 0.0, 0.0, 0.0, 0.0, 0.0, 0.0, 0.0, 0.0, 0.0, 0.0, 0.0, 0.0, 0.0, 0.0, 0.0, 0.0, 0.0, 0.0, 0.0, 0.0, 0.0, 0.0, 0.0, 0.0, 0.0, 0.0, 0.0, 0.0, 0.0, 0.0, 0.0, 0.0, 0.0, 0.0, 0.0, 0.0, 0.0, 0.0, 0.0, 0.0, 0.0, 0.0, 0.0, 0.0, 0.0, 0.0, 0.0, 0.0, 0.0, 0.0, 0.0, 0.0, 0.0, 0.0, 0.0, 0.0, 0.0, 0.0, 0.0, 0.0, 0.0, 0.0, 0.0, 0.0, 0.0, 0.0, 0.0, 0.0, 0.0, 0.0, 0.0, 0.0, 0.0, 0.0, 0.0, 0.0, 0.0, 0.0, 0.0, 0.0, 0.0, 0.0, 0.0, 0.0, 0.0, 0.0, 0.0, 0.0, 0.0, 0.0, 0.0, 0.0, 0.0, 0.0, 0.0, 0.0, 0.0, 0.0, 0.0, 0.0, 0.0, 0.0, 0.0, 0.0, 0.0, 0.0, 0.0, 0.0, 0.0, 0.0, 0.0, 0.0, 0.0, 0.0, 0.0, 0.0, 0.0, 0.0, 0.0, 0.0, 0.0, 0.0, 0.0, 0.0, 0.0, 0.0, 0.0, 0.0, 0.0, 0.0, 0.0, 0.0, 0.0, 0.0, 0.0, 0.0, 0.0, 0.0, 0.0, 0.0, 0.0, 0.0, 0.0, 0.0, 0.0, 0.0, 0.0, 0.0, 0.0, 0.0, 0.0, 0.0, 0.0, 0.0, 0.0, 0.0, 0.0, 0.0, 0.0, 0.0, 0.0, 0.0, 0.0, 0.0, 0.0, 0.0, 0.0, 0.0, 0.0, 0.0, 0.0, 0.0, 0.0, 0.0, 0.0, 0.0, 0.0, 0.0, 0.0, 0.0, 0.0, 0.0, 0.0, 0.0, 0.0, 0.0, 0.0, 0.0, 0.0, 0.0, 0.0, 0.0, 0.0, 0.0, 0.0, 0.0, 0.0, 0.0, 0.0, 0.0, 0.0, 0.0, 0.0, 0.0, 0.0, 0.0, 0.0, 0.0, 0.0, 0.0, 0.0, 0.0, 0.0, 0.0, 0.0, 0.0, 0.0, 0.0, 0.0, 0.0, 0.0, 0.0, 0.0, 0.0, 0.0, 0.0, 0.0, 0.0, 0.0, 0.0, 0.0, 0.0, 0.0, 0.0, 0.0, 0.0, 0.0, 0.0, 0.0, 0.0, 0.0, 0.0, 0.0, 0.0, 0.0, 0.0, 0.0, 0.0, 0.0, 0.0, 0.0, 0.0, 0.0, 0.0, 0.0, 0.0, 0.0, 0.0, 0.0, 0.0, 0.0, 0.0, 0.0, 0.0, 0.0, 0.0, 0.0, 0.0, 0.0, 0.0, 0.0, 0.0, 0.0, 0.0, 0.0, 0.0, 0.0, 0.0, 0.0, 0.0, 0.0, 0.0, 0.0, 0.0, 0.0, 0.0, 0.0, 0.0, 0.0, 0.0, 0.0, 0.0, 0.0, 0.0, 0.0, 0.0, 0.0, 0.0, 0.0, 0.0, 0.0, 0.0, 0.0, 0.0, 0.0, 0.0, 0.0, 0.0, 0.0, 0.0, 0.0, 0.0, 0.0, 0.0, 0.0, 0.0, 0.0, 0.0, 0.0, 0.0, 0.0, 0.0, 0.0, 0.0, 0.0, 0.0, 0.0, 0.0, 0.0, 0.0, 0.0, 0.0, 0.0, 0.0, 0.0, 0.0, 0.0, 0.0, 0.0, 0.0, 0.0, 0.0, 0.0, 0.0, 0.0, 0.0, 0.0, 0.0, 0.0, 0.0, 0.0, 0.0, 0.0, 0.0, 0.0, 0.0, 0.0, 0.0, 0.0, 0.0, 0.0, 0.0, 0.0, 0.0, 0.0, 0.0, 0.0, 0.0, 0.0, 0.0, 0.0, 0.0, 0.0, 0.0, 0.0, 0.0, 0.0, 0.0, 0.0, 0.0, 0.0, 0.0, 0.0, 0.0, 0.0, 0.0, 0.0, 0.0, 0.0, 0.0, 0.0, 0.0, 0.0, 0.0, 0.0, 0.0, 0.0, 0.0, 0.0, 0.0, 0.0, 0.0, 0.0, 0.0, 0.0, 0.0, 0.0, 0.0, 0.0, 0.0, 0.0, 0.0, 0.0, 0.0, 0.0, 0.0, 0.0, 0.0, 0.0, 0.0, 0.0, 0.0, 0.0, 0.0, 0.0, 0.0, 0.0, 0.0, 0.0, 0.0, 0.0, 0.0, 0.0, 0.0, 0.0, 0.0, 0.0, 0.0, 0.0, 0.0, 0.0, 0.0, 0.0, 0.0, 0.0, 0.0, 0.0, 0.0, 0.0, 0.0, 0.0, 0.0, 0.0, 0.0, 0.0, 0.0, 0.0, 0.0, 0.0, 0.0, 0.0, 0.0, 0.0, 0.0, 0.0, 0.0, 0.0, 0.0, 0.0, 0.0, 0.0, 0.0, 0.0, 0.0, 0.0, 0.0, 0.0, 0.0, 0.0, 0.0, 0.0, 0.0, 0.0, 0.0, 0.0, 0.0, 0.0, 0.0, 0.0, 0.0, 0.0, 0.0, 0.0, 0.0, 0.0, 0.0, 0.0, 0.0, 0.0, 0.0, 0.0, 0.0, 0.0, 0.0, 0.0, 0.0, 0.0, 0.0, 0.0, 0.0, 0.0, 0.0, 0.0, 0.0, 0.0, 0.0, 0.0, 0.0, 0.0, 0.0, 0.0, 0.0, 0.0, 0.0, 0.0, 0.0, 0.0, 0.0, 0.0, 0.0, 0.0, 0.0, 0.0, 0.0, 0.0, 0.0, 0.0, 0.0, 0.0, 0.0, 0.0, 0.0, 0.0, 0.0, 0.0, 0.0, 0.0, 0.0, 0.0, 0.0, 0.0, 0.0, 0.0, 0.0, 0.0, 0.0, 0.0, 0.0, 0.0, 0.0, 0.0, 0.0, 0.0, 0.0, 0.0, 0.0, 0.0, 0.0, 0.0, 0.0, 0.0, 0.0, 0.0])
me_gdlm54_numpadmat.materials.append(mat_gdlm54_numpadmat_001)
me_gdlm54_numpadmat.materials.append(mat_farbe__schwarz)
me_gdlm54_numpadmat.materials.append(mat_kunststoff_spanplatte_001)
me_gdlm54_numpadmat.materials.append(mat_gdlm51_antracite_001)
me_gdlm54_numpadmat.materials.append(mat_farbe__wei__001)
me_gdlm54_numpadmat.materials.append(mat_farbe__grau)
me_gdlm54_numpadmat.materials.append(mat_plakatwerbung_ec239e71870456c2500dd4a4a1d3e44f)
me_gdlm54_numpadmat.materials.append(mat_gdlm55_escmat_001)
me_gdlm54_numpadmat.materials.append(mat_gdlm56_functionmat1_001)
me_gdlm54_numpadmat.materials.append(mat_gdlm57_functionmat5_001)
me_gdlm54_numpadmat.materials.append(mat_gdlm58_functionmat9_001)
me_gdlm54_numpadmat.materials.append(mat_gdlm52_letterkeysmat_001)
me_gdlm54_numpadmat.materials.append(mat_gdlm59_pspmat_001)
me_gdlm54_numpadmat.materials.append(mat_gdlm53_poskeysmat_001)
me_gdlm54_numpadmat.materials.append(mat_gdlm60_arrowsmat_001)
me_gdlm54_numpadmat.use_remesh_preserve_volume = False
me_gdlm54_numpadmat.use_remesh_preserve_attributes = False
me_gdlm54_numpadmat.use_mirror_vertex_groups = False
me_gdlm54_numpadmat.update()
me_gdlm54_numpadmat.normals_split_custom_set([tuple(v) for v in zip(*[iter([0.6038, -0.3681, -0.7071, 0.6038, -0.3681, 0.7071, 0.6038, -0.3681, 0.7071, 0.6038, -0.3681, 0.7071, -0.6038, 0.3681, 0.7071, 0.6038, -0.3681, 0.7071, -0.6038, 0.3681, 0.7071, -0.6038, 0.3681, -0.7071, -0.6037, 0.3681, -0.7071, 0.6038, -0.3681, -0.7071, -0.6037, 0.3681, -0.7071, -0.6038, 0.3681, -0.7071, 0.6038, -0.3681, -0.7071, -0.6038, 0.3681, -0.7071, 0.6038, -0.3681, -0.7071, 0.6038, -0.3681, -0.7071, 0.6038, -0.3681, 0.7071, 0.6038, -0.3681, -0.7071, -0.6038, 0.3681, 0.7071, -0.6038, 0.3681, 0.7071, -0.6038, 0.3681, -0.7071, 0.6038, -0.3681, 0.7071, -0.6038, 0.3681, 0.7071, -0.6038, 0.3681, 0.7071, 0.6842, 0.3943, 0.6134, 0.6848, 0.3935, -0.6133, -0.1922, 0.7936, -0.5773, -0.7935, -0.1925, 0.5773, -0.7935, -0.1924, -0.5773, -0.03631, -0.7891, -0.6132, 0.6842, 0.3943, 0.6134, -0.1922, 0.7936, -0.5773, -0.1923, 0.7935, 0.5773, -0.7935, -0.1925, 0.5773, -0.03631, -0.7891, -0.6132, -0.0352, -0.7892, 0.6131, -0.03631, -0.7891, -0.6132, -0.1922, 0.7936, -0.5773, 0.6848, 0.3935, -0.6133, 0.7338, -0.2098, 0.6462, 0.5241, -0.5549, -0.6461, 0.7351, -0.1844, -0.6525, 0.5021, -0.5677, 0.6524, 0.5241, -0.5549, -0.6461, 0.7338, -0.2098, 0.6462, -0.1923, 0.7935, 0.5773, 0.5021, -0.5677, 0.6524, 0.7338, -0.2098, 0.6462, -0.03631, -0.7891, -0.6132, -0.7935, -0.1924, -0.5773, -0.1922, 0.7936, -0.5773, -0.1923, 0.7935, 0.5773, -0.1922, 0.7936, -0.5773, -0.7935, -0.1924, -0.5773, -0.1923, 0.7935, 0.5773, -0.7935, -0.1925, 0.5773, -0.0352, -0.7892, 0.6131, -0.1923, 0.7935, 0.5773, -0.7935, -0.1924, -0.5773, -0.7935, -0.1925, 0.5773, -0.03631, -0.7891, -0.6132, 0.7351, -0.1844, -0.6525, 0.5241, -0.5549, -0.6461, -0.0352, -0.7892, 0.6131, -0.03631, -0.7891, -0.6132, 0.5241, -0.5549, -0.6461, 0.7338, -0.2098, 0.6462, 0.6848, 0.3935, -0.6133, 0.6842, 0.3943, 0.6134, -0.1923, 0.7935, 0.5773, 0.7338, -0.2098, 0.6462, 0.6842, 0.3943, 0.6134, -0.0352, -0.7892, 0.6131, 0.5241, -0.5549, -0.6461, 0.5021, -0.5677, 0.6524, -0.1923, 0.7935, 0.5773, -0.0352, -0.7892, 0.6131, 0.5021, -0.5677, 0.6524, -0.03631, -0.7891, -0.6132, 0.6848, 0.3935, -0.6133, 0.7351, -0.1844, -0.6525, 0.7338, -0.2098, 0.6462, 0.7351, -0.1844, -0.6525, 0.6848, 0.3935, -0.6133, 0.7935, 0.1924, -0.5773, -0.7935, -0.1924, -0.5773, -0.1923, 0.7935, -0.5773, -0.7935, -0.1924, 0.5773, 0.7935, 0.1924, 0.5773, -0.1924, 0.7935, 0.5774, 0.7935, 0.1924, -0.5773, 0.1924, -0.7935, -0.5773, -0.7935, -0.1924, -0.5773, -0.7935, -0.1924, 0.5773, 0.1924, -0.7935, 0.5774, 0.7935, 0.1924, 0.5773, -0.1924, 0.7935, 0.5774, -0.7935, -0.1924, -0.5773, -0.7935, -0.1924, 0.5773, -0.7935, -0.1924, 0.5773, -0.7935, -0.1924, -0.5773, 0.1924, -0.7935, -0.5773, 0.7935, 0.1924, 0.5773, 0.7935, 0.1924, -0.5773, -0.1923, 0.7935, -0.5773, 0.1924, -0.7935, 0.5774, 0.7935, 0.1924, -0.5773, 0.7935, 0.1924, 0.5773, -0.1924, 0.7935, 0.5774, -0.1923, 0.7935, -0.5773, -0.7935, -0.1924, -0.5773, 0.7935, 0.1924, 0.5773, -0.1923, 0.7935, -0.5773, -0.1924, 0.7935, 0.5774, -0.7935, -0.1924, 0.5773, 0.1924, -0.7935, -0.5773, 0.1924, -0.7935, 0.5774, 0.1924, -0.7935, 0.5774, 0.1924, -0.7935, -0.5773, 0.7935, 0.1924, -0.5773, -0.677, -0.4034, 0.6156, -0.6924, -0.3835, -0.6111, 0.1922, -0.7936, -0.5773, 0.7935, 0.1926, 0.5773, 0.7935, 0.1925, -0.5773, 0.0474, 0.7868, -0.6154, -0.677, -0.4034, 0.6156, 0.1922, -0.7936, -0.5773, 0.1923, -0.7935, 0.5773, 0.7935, 0.1926, 0.5773, 0.0474, 0.7868, -0.6154, 0.02262, 0.7914, 0.6109, 0.0474, 0.7868, -0.6154, 0.1922, -0.7936, -0.5773, -0.6924, -0.3835, -0.6111, -0.5471, 0.5334, 0.6451, -0.4786, 0.5857, -0.6541, -0.7255, 0.2397, -0.6452, 0.1923, -0.7935, 0.5773, -0.5471, 0.5334, 0.6451, -0.7404, 0.1549, 0.6541, -0.5471, 0.5334, 0.6451, -0.7255, 0.2397, -0.6452, -0.7404, 0.1549, 0.6541, 0.0474, 0.7868, -0.6154, 0.7935, 0.1925, -0.5773, 0.1922, -0.7936, -0.5773, 0.1923, -0.7935, 0.5773, 0.1922, -0.7936, -0.5773, 0.7935, 0.1925, -0.5773, 0.1923, -0.7935, 0.5773, 0.7935, 0.1926, 0.5773, 0.02262, 0.7914, 0.6109, 0.1923, -0.7935, 0.5773, 0.7935, 0.1925, -0.5773, 0.7935, 0.1926, 0.5773, 0.02262, 0.7914, 0.6109, -0.4786, 0.5857, -0.6541, -0.5471, 0.5334, 0.6451, 0.1923, -0.7935, 0.5773, 0.02262, 0.7914, 0.6109, -0.5471, 0.5334, 0.6451, 0.0474, 0.7868, -0.6154, -0.6924, -0.3835, -0.6111, -0.7255, 0.2397, -0.6452, -0.7404, 0.1549, 0.6541, -0.7255, 0.2397, -0.6452, -0.6924, -0.3835, -0.6111, 0.0474, 0.7868, -0.6154, -0.7255, 0.2397, -0.6452, -0.4786, 0.5857, -0.6541, 0.02262, 0.7914, 0.6109, 0.0474, 0.7868, -0.6154, -0.4786, 0.5857, -0.6541, -0.7404, 0.1549, 0.6541, -0.6924, -0.3835, -0.6111, -0.677, -0.4034, 0.6156, 0.1923, -0.7935, 0.5773, -0.7404, 0.1549, 0.6541, -0.677, -0.4034, 0.6156, 0.6836, -0.3014, -0.6647, 0.1597, -0.8021, -0.5754, -0.5724, -0.5027, -0.6479, 0.6836, -0.3014, -0.6647, -0.7802, 0.06792, -0.6219, -0.5434, 0.5134, -0.6642, 0.5962, 0.4813, 0.6425, 0.5565, 0.5154, -0.6516, 0.2136, 0.7265, -0.6532, -0.6293, -0.4513, 0.6326, 0.1597, -0.8021, -0.5754, 0.168, -0.7922, 0.5866, -0.6293, -0.4513, 0.6326, -0.5724, -0.5027, -0.6479, 0.1597, -0.8021, -0.5754, 0.771, -0.1204, 0.6253, 0.7504, 0.1189, -0.6502, 0.5962, 0.4813, 0.6425, 0.6836, -0.3014, -0.6647, 0.2136, 0.7265, -0.6532, 0.5565, 0.5154, -0.6516, 0.5962, 0.4813, 0.6425, 0.7504, 0.1189, -0.6502, 0.5565, 0.5154, -0.6516, 0.6836, -0.3014, -0.6647, -0.2176, 0.7334, -0.644, 0.2136, 0.7265, -0.6532, 0.1597, -0.8021, -0.5754, 0.6836, -0.3014, -0.6647, 0.771, -0.1204, 0.6253, 0.168, -0.7922, 0.5866, 0.6836, -0.3014, -0.6647, -0.5724, -0.5027, -0.6479, -0.7802, 0.06792, -0.6219, -0.6293, -0.4513, 0.6326, -0.7802, 0.06792, -0.6219, -0.5724, -0.5027, -0.6479, -0.7536, 0.1461, 0.6409, -0.7802, 0.06792, -0.6219, -0.6293, -0.4513, 0.6326, 0.6836, -0.3014, -0.6647, -0.5434, 0.5134, -0.6642, -0.2176, 0.7334, -0.644, 0.771, -0.1204, 0.6253, 0.6836, -0.3014, -0.6647, 0.7504, 0.1189, -0.6502, 0.6836, -0.3014, -0.6647, 0.5565, 0.5154, -0.6516, 0.7504, 0.1189, -0.6502, 0.113, -0.06732, -0.9913, -0.3681, -0.6037, -0.7071, 0.0, 0.0, -1.0, 0.0, 0.0, -1.0, 0.113, -0.06732, -0.9913, 0.0, 0.0, -1.0, -0.5206, -0.8538, 0.0, 0.1966, -0.7929, -0.5768, 0.08894, -0.996, 0.0, -0.5206, -0.8538, 0.0, -0.3681, -0.6037, -0.7071, 0.1966, -0.7929, -0.5768, 0.5962, 0.4813, 0.6425, 0.2136, 0.7265, -0.6532, 0.2137, 0.7259, 0.6538, 0.113, -0.06732, -0.9913, 0.1966, -0.7929, -0.5768, -0.3681, -0.6037, -0.7071, 0.08894, -0.996, 0.0, 0.1966, -0.7929, -0.5768, 0.113, -0.06732, -0.9913, -0.234, -0.7552, -0.6123, -0.7115, 0.2326, -0.663, -0.5478, 0.5042, -0.6676, -0.234, -0.7552, -0.6123, 0.2189, 0.7223, -0.656, 0.5417, 0.5275, -0.6544, 0.5612, -0.4819, 0.673, 0.5467, -0.5042, -0.6685, 0.6872, -0.2763, -0.6719, -0.5307, 0.5364, 0.6562, -0.7115, 0.2326, -0.663, -0.6582, 0.3137, 0.6843, -0.2052, -0.6938, 0.6903, -0.6787, -0.3611, 0.6395, -0.5198, -0.6057, -0.6024, -0.234, -0.7552, -0.6123, 0.5612, -0.4819, 0.673, 0.6872, -0.2763, -0.6719, 0.6874, -0.2763, 0.6716, -0.5307, 0.5364, 0.6562, -0.5478, 0.5042, -0.6676, -0.7115, 0.2326, -0.663, -0.234, -0.7552, -0.6123, 0.5417, 0.5275, -0.6544, 0.706, 0.2401, -0.6663, 0.2062, 0.7315, 0.6499, 0.2189, 0.7223, -0.656, -0.2165, 0.7328, -0.6451, -0.234, -0.7552, -0.6123, -0.2165, 0.7328, -0.6451, 0.2189, 0.7223, -0.656, 0.2062, 0.7315, 0.6499, -0.2165, 0.7328, -0.6451, -0.182, 0.7317, 0.6569, -0.234, -0.7552, -0.6123, 0.6872, -0.2763, -0.6719, 0.5467, -0.5042, -0.6685, -0.2052, -0.6938, 0.6903, -0.234, -0.7552, -0.6123, 0.2103, -0.7292, -0.6512, -0.6787, -0.3611, 0.6395, -0.7313, -0.167, -0.6613, -0.5198, -0.6057, -0.6024, -0.234, -0.7552, -0.6123, -0.5198, -0.6057, -0.6024, -0.7313, -0.167, -0.6613, -0.2052, -0.6938, 0.6903, 0.2103, -0.7292, -0.6512, 0.08558, -0.7416, 0.6653, -0.7457, 0.05828, 0.6638, -0.7313, -0.167, -0.6613, -0.6787, -0.3611, 0.6395, -0.234, -0.7552, -0.6123, 0.5467, -0.5042, -0.6685, 0.2103, -0.7292, -0.6512, 0.3762, -0.638, 0.6719, 0.2103, -0.7292, -0.6512, 0.5467, -0.5042, -0.6685, -0.234, -0.7552, -0.6123, -0.5478, 0.5042, -0.6676, -0.2165, 0.7328, -0.6451, -0.5307, 0.5364, 0.6562, -0.2165, 0.7328, -0.6451, -0.5478, 0.5042, -0.6676, -0.234, -0.7552, -0.6123, 0.7419, -0.03062, -0.6698, 0.6872, -0.2763, -0.6719, 0.3762, -0.638, 0.6719, 0.5467, -0.5042, -0.6685, 0.5612, -0.4819, 0.673, -0.182, 0.7317, 0.6569, -0.2165, 0.7328, -0.6451, -0.5307, 0.5364, 0.6562, -0.7457, 0.05828, 0.6638, -0.7115, 0.2326, -0.663, -0.7313, -0.167, -0.6613, -0.234, -0.7552, -0.6123, -0.7313, -0.167, -0.6613, -0.7115, 0.2326, -0.663, -0.6582, 0.3137, 0.6843, -0.7115, 0.2326, -0.663, -0.7457, 0.05828, 0.6638, -0.234, -0.7552, -0.6123, 0.706, 0.2401, -0.6663, 0.7419, -0.03062, -0.6698, 0.08558, -0.7416, 0.6653, 0.2103, -0.7292, -0.6512, 0.3762, -0.638, 0.6719, -0.6769, -0.4036, 0.6156, -0.05882, -0.7843, -0.6175, -0.03606, -0.7886, 0.6138, 0.6841, 0.3946, 0.6134, 0.6849, 0.3935, -0.6133, 0.04767, 0.7868, -0.6154, 0.6841, 0.3946, 0.6134, 0.04767, 0.7868, -0.6154, 0.0483, 0.7866, 0.6155, -0.6769, -0.4036, 0.6156, -0.6765, -0.4041, -0.6157, -0.05882, -0.7843, -0.6175, -0.614, 0.4206, 0.6679, -0.4587, 0.5951, -0.6599, -0.6561, 0.3512, -0.668, -0.05882, -0.7843, -0.6175, -0.6561, 0.3512, -0.668, -0.4587, 0.5951, -0.6599, 0.7332, -0.2082, 0.6474, 0.5983, -0.4416, -0.6686, 0.7352, -0.1588, -0.659, -0.05882, -0.7843, -0.6175, 0.04767, 0.7868, -0.6154, 0.6849, 0.3935, -0.6133, -0.6769, -0.4036, 0.6156, 0.6841, 0.3946, 0.6134, 0.0483, 0.7866, 0.6155, -0.614, 0.4206, 0.6679, -0.6561, 0.3512, -0.668, -0.7395, 0.1329, 0.6599, -0.6769, -0.4036, 0.6156, 0.5006, -0.567, 0.6542, 0.7332, -0.2082, 0.6474, 0.5006, -0.567, 0.6542, 0.5983, -0.4416, -0.6686, 0.7332, -0.2082, 0.6474, -0.03606, -0.7886, 0.6138, -0.05882, -0.7843, -0.6175, 0.4011, -0.6237, -0.6709, -0.05882, -0.7843, -0.6175, 0.7352, -0.1588, -0.659, 0.5983, -0.4416, -0.6686, 0.7332, -0.2082, 0.6474, 0.6849, 0.3935, -0.6133, 0.6841, 0.3946, 0.6134, -0.6769, -0.4036, 0.6156, 0.7332, -0.2082, 0.6474, 0.6841, 0.3946, 0.6134, 0.0483, 0.7866, 0.6155, -0.4587, 0.5951, -0.6599, -0.4197, 0.6126, 0.6697, -0.6769, -0.4036, 0.6156, 0.0483, 0.7866, 0.6155, -0.4197, 0.6126, 0.6697, -0.05882, -0.7843, -0.6175, -0.6765, -0.4041, -0.6157, -0.7371, 0.09061, -0.6697, -0.7395, 0.1329, 0.6599, -0.7371, 0.09061, -0.6697, -0.6765, -0.4041, -0.6157, -0.6769, -0.4036, 0.6156, -0.03606, -0.7886, 0.6138, 0.5006, -0.567, 0.6542, -0.03606, -0.7886, 0.6138, 0.4011, -0.6237, -0.6709, 0.5006, -0.567, 0.6542, 0.7332, -0.2082, 0.6474, 0.7352, -0.1588, -0.659, 0.6849, 0.3935, -0.6133, -0.05882, -0.7843, -0.6175, 0.6849, 0.3935, -0.6133, 0.7352, -0.1588, -0.659, -0.05882, -0.7843, -0.6175, -0.4587, 0.5951, -0.6599, 0.04767, 0.7868, -0.6154, 0.0483, 0.7866, 0.6155, 0.04767, 0.7868, -0.6154, -0.4587, 0.5951, -0.6599, -0.6769, -0.4036, 0.6156, -0.614, 0.4206, 0.6679, -0.7395, 0.1329, 0.6599, -0.7395, 0.1329, 0.6599, -0.6765, -0.4041, -0.6157, -0.6769, -0.4036, 0.6156, -0.6769, -0.4036, 0.6156, -0.4197, 0.6126, 0.6697, -0.614, 0.4206, 0.6679, -0.4197, 0.6126, 0.6697, -0.4587, 0.5951, -0.6599, -0.614, 0.4206, 0.6679, 0.5006, -0.567, 0.6542, 0.4011, -0.6237, -0.6709, 0.5983, -0.4416, -0.6686, -0.05882, -0.7843, -0.6175, 0.5983, -0.4416, -0.6686, 0.4011, -0.6237, -0.6709, -0.7395, 0.1329, 0.6599, -0.6561, 0.3512, -0.668, -0.7371, 0.09061, -0.6697, -0.05882, -0.7843, -0.6175, -0.7371, 0.09061, -0.6697, -0.6561, 0.3512, -0.668, -0.6769, -0.4036, 0.6156, -0.05882, -0.7843, -0.6175, -0.03606, -0.7886, 0.6138, 0.6841, 0.3946, 0.6134, 0.6849, 0.3935, -0.6133, 0.04767, 0.7868, -0.6154, 0.6841, 0.3946, 0.6134, 0.04767, 0.7868, -0.6154, 0.0483, 0.7866, 0.6155, -0.6769, -0.4036, 0.6156, -0.6765, -0.4041, -0.6157, -0.05882, -0.7843, -0.6175, -0.614, 0.4206, 0.6679, -0.4587, 0.5951, -0.6599, -0.6561, 0.3512, -0.668, -0.05882, -0.7843, -0.6175, -0.6561, 0.3512, -0.668, -0.4587, 0.5951, -0.6599, 0.7332, -0.2082, 0.6474, 0.5983, -0.4416, -0.6686, 0.7352, -0.1588, -0.659, -0.05882, -0.7843, -0.6175, 0.04767, 0.7868, -0.6154, 0.6849, 0.3935, -0.6133, -0.6769, -0.4036, 0.6156, 0.6841, 0.3946, 0.6134, 0.0483, 0.7866, 0.6155, -0.614, 0.4206, 0.6679, -0.6561, 0.3512, -0.668, -0.7395, 0.1329, 0.6599, -0.6769, -0.4036, 0.6156, 0.5006, -0.567, 0.6542, 0.7332, -0.2082, 0.6474, 0.5006, -0.567, 0.6542, 0.5983, -0.4416, -0.6686, 0.7332, -0.2082, 0.6474, -0.03606, -0.7886, 0.6138, -0.05882, -0.7843, -0.6175, 0.4011, -0.6237, -0.6709, -0.05882, -0.7843, -0.6175, 0.7352, -0.1588, -0.659, 0.5983, -0.4416, -0.6686, 0.7332, -0.2082, 0.6474, 0.6849, 0.3935, -0.6133, 0.6841, 0.3946, 0.6134, -0.6769, -0.4036, 0.6156, 0.7332, -0.2082, 0.6474, 0.6841, 0.3946, 0.6134, 0.0483, 0.7866, 0.6155, -0.4587, 0.5951, -0.6599, -0.4197, 0.6126, 0.6697, -0.6769, -0.4036, 0.6156, 0.0483, 0.7866, 0.6155, -0.4197, 0.6126, 0.6697, -0.05882, -0.7843, -0.6175, -0.6765, -0.4041, -0.6157, -0.7371, 0.09061, -0.6697, -0.7395, 0.1329, 0.6599, -0.7371, 0.09061, -0.6697, -0.6765, -0.4041, -0.6157, -0.6769, -0.4036, 0.6156, -0.03606, -0.7886, 0.6138, 0.5006, -0.567, 0.6542, -0.03606, -0.7886, 0.6138, 0.4011, -0.6237, -0.6709, 0.5006, -0.567, 0.6542, 0.7332, -0.2082, 0.6474, 0.7352, -0.1588, -0.659, 0.6849, 0.3935, -0.6133, -0.05882, -0.7843, -0.6175, 0.6849, 0.3935, -0.6133, 0.7352, -0.1588, -0.659, -0.05882, -0.7843, -0.6175, -0.4587, 0.5951, -0.6599, 0.04767, 0.7868, -0.6154, 0.0483, 0.7866, 0.6155, 0.04767, 0.7868, -0.6154, -0.4587, 0.5951, -0.6599, -0.6769, -0.4036, 0.6156, -0.614, 0.4206, 0.6679, -0.7395, 0.1329, 0.6599, -0.7395, 0.1329, 0.6599, -0.6765, -0.4041, -0.6157, -0.6769, -0.4036, 0.6156, -0.6769, -0.4036, 0.6156, -0.4197, 0.6126, 0.6697, -0.614, 0.4206, 0.6679, -0.4197, 0.6126, 0.6697, -0.4587, 0.5951, -0.6599, -0.614, 0.4206, 0.6679, 0.5006, -0.567, 0.6542, 0.4011, -0.6237, -0.6709, 0.5983, -0.4416, -0.6686, -0.05882, -0.7843, -0.6175, 0.5983, -0.4416, -0.6686, 0.4011, -0.6237, -0.6709, -0.7395, 0.1329, 0.6599, -0.6561, 0.3512, -0.668, -0.7371, 0.09061, -0.6697, -0.05882, -0.7843, -0.6175, -0.7371, 0.09061, -0.6697, -0.6561, 0.3512, -0.668, 0.6874, -0.2763, 0.6716, 0.6872, -0.2763, -0.6719, 0.7419, -0.03062, -0.6698, 0.7414, -0.03064, 0.6704, 0.7065, 0.2403, 0.6657, 0.7414, -0.03064, 0.6704, 0.7419, -0.03062, -0.6698, 0.706, 0.2401, -0.6663, 0.7065, 0.2403, 0.6657, 0.706, 0.2401, -0.6663, 0.5417, 0.5275, -0.6544, 0.5403, 0.5263, 0.6565, 0.5417, 0.5275, -0.6544, 0.2189, 0.7223, -0.656, 0.2062, 0.7315, 0.6499, 0.5403, 0.5263, 0.6565, 0.6874, -0.2763, 0.6716, 0.7414, -0.03064, 0.6704, 0.7065, 0.2403, 0.6657, 0.5403, 0.5263, 0.6565, 0.2062, 0.7315, 0.6499, -0.182, 0.7317, 0.6569, -0.5307, 0.5364, 0.6562, -0.6582, 0.3137, 0.6843, -0.7457, 0.05828, 0.6638, -0.6787, -0.3611, 0.6395, -0.2052, -0.6938, 0.6903, 0.08558, -0.7416, 0.6653, 0.3762, -0.638, 0.6719, 0.5612, -0.4819, 0.673, -0.2176, 0.7334, -0.644, -0.2174, 0.734, 0.6434, 0.2137, 0.7259, 0.6538, 0.2136, 0.7265, -0.6532, -0.5434, 0.5134, -0.6642, -0.5456, 0.5154, 0.6608, -0.2174, 0.734, 0.6434, -0.2176, 0.7334, -0.644, -0.5434, 0.5134, -0.6642, -0.7802, 0.06792, -0.6219, -0.7536, 0.1461, 0.6409, -0.5456, 0.5154, 0.6608, -0.6293, -0.4513, 0.6326, 0.168, -0.7922, 0.5866, 0.771, -0.1204, 0.6253, 0.5962, 0.4813, 0.6425, 0.2137, 0.7259, 0.6538, -0.2174, 0.734, 0.6434, -0.5456, 0.5154, 0.6608, -0.7536, 0.1461, 0.6409])] * 3)])
me_gdlm54_numpadmat_001 = bpy.data.meshes.new('GDLM54_numpadmat.001')
me_gdlm54_numpadmat_001.from_pydata([(21.87, -13.06, 20.57), (21.87, -13.06, -7.43), (-21.67, 13.49, -7.43), (-21.67, 13.49, 20.57), (23.95, -9.645, -7.43), (-19.59, 16.9, 20.57), (23.95, -9.645, 20.57), (-19.59, 16.9, -7.43), (22.73, -13.58, 21.57), (24.81, -10.17, -8.43), (24.81, -10.17, 21.57), (22.73, -13.58, -8.43), (-22.53, 14.01, 21.57), (-20.44, 17.43, -8.43), (-20.44, 17.43, 21.57), (-22.53, 14.01, -8.43), (-1.744, -10.14, 10.57), (-6.747, -4.161, 10.57), (-6.747, -4.161, -59.43), (-0.4424, -8.005, -59.43), (-0.4424, -8.005, 10.57), (-8.048, -6.296, -59.43), (-1.744, -10.14, -59.43), (-8.048, -6.296, 10.57)], [], [(4, 5, 6), (1, 3, 0), (4, 7, 5), (1, 2, 3), (8, 11, 9), (11, 9, 13), (12, 10, 14), (15, 12, 14), (8, 9, 10), (12, 8, 10), (11, 13, 15), (15, 14, 13), (11, 8, 0), (8, 3, 0), (9, 4, 7), (9, 4, 6), (9, 6, 10), (10, 6, 5), (11, 2, 1), (11, 0, 1), (8, 12, 3), (15, 3, 12), (9, 7, 13), (13, 5, 7), (10, 5, 14), (13, 14, 5), (15, 2, 3), (11, 15, 2), (16, 23, 21), (19, 17, 20), (19, 18, 17), (16, 21, 22)])
me_gdlm54_numpadmat_001.polygons.foreach_set('use_smooth', [True] * 32)
me_gdlm54_numpadmat_001.polygons.foreach_set('material_index', [1, 1, 1, 1, 1, 1, 1, 1, 1, 1, 1, 1, 1, 1, 1, 1, 1, 1, 1, 1, 1, 1, 1, 1, 1, 1, 1, 1, 1, 1, 1, 1])
_uv = me_gdlm54_numpadmat_001.uv_layers.new(name='UVSet1')
_uv.uv.foreach_set('vector', [0.0, 0.0, 0.0, 0.0, 0.0, 0.0, 0.0, 0.0, 0.0, 0.0, 0.0, 0.0, 0.0, 0.0, 0.0, 0.0, 0.0, 0.0, 0.0, 0.0, 0.0, 0.0, 0.0, 0.0, 0.0, 0.0, 0.0, 0.0, 0.0, 0.0, 0.0, 0.0, 0.0, 0.0, 0.0, 0.0, 0.0, 0.0, 0.0, 0.0, 0.0, 0.0, 0.0, 0.0, 0.0, 0.0, 0.0, 0.0, 0.0, 0.0, 0.0, 0.0, 0.0, 0.0, 0.0, 0.0, 0.0, 0.0, 0.0, 0.0, 0.0, 0.0, 0.0, 0.0, 0.0, 0.0, 0.0, 0.0, 0.0, 0.0, 0.0, 0.0, 0.0, 0.0, 0.0, 0.0, 0.0, 0.0, 0.0, 0.0, 0.0, 0.0, 0.0, 0.0, 0.0, 0.0, 0.0, 0.0, 0.0, 0.0, 0.0, 0.0, 0.0, 0.0, 0.0, 0.0, 0.0, 0.0, 0.0, 0.0, 0.0, 0.0, 0.0, 0.0, 0.0, 0.0, 0.0, 0.0, 0.0, 0.0, 0.0, 0.0, 0.0, 0.0, 0.0, 0.0, 0.0, 0.0, 0.0, 0.0, 0.0, 0.0, 0.0, 0.0, 0.0, 0.0, 0.0, 0.0, 0.0, 0.0, 0.0, 0.0, 0.0, 0.0, 0.0, 0.0, 0.0, 0.0, 0.0, 0.0, 0.0, 0.0, 0.0, 0.0, 0.0, 0.0, 0.0, 0.0, 0.0, 0.0, 0.0, 0.0, 0.0, 0.0, 0.0, 0.0, 0.0, 0.0, 0.0, 0.0, 0.0, 0.0, 0.0, 0.0, 0.0, 0.0, 0.0, 0.0, 0.0, 0.0, 0.0, 0.0, 0.0, 0.0, 0.0, 0.0, 0.0, 0.0, 0.0, 0.0, 0.0, 0.0, 0.0, 0.0, 0.0, 0.0, 0.0, 0.0, 0.0, 0.0, 0.0, 0.0])
me_gdlm54_numpadmat_001.materials.append(mat_gdlm54_numpadmat_001)
me_gdlm54_numpadmat_001.materials.append(mat_farbe__schwarz)
me_gdlm54_numpadmat_001.materials.append(mat_kunststoff_spanplatte_001)
me_gdlm54_numpadmat_001.materials.append(mat_gdlm51_antracite_001)
me_gdlm54_numpadmat_001.materials.append(mat_farbe__wei__001)
me_gdlm54_numpadmat_001.materials.append(mat_farbe__grau)
me_gdlm54_numpadmat_001.materials.append(mat_plakatwerbung_ec239e71870456c2500dd4a4a1d3e44f)
me_gdlm54_numpadmat_001.materials.append(mat_gdlm55_escmat_001)
me_gdlm54_numpadmat_001.materials.append(mat_gdlm56_functionmat1_001)
me_gdlm54_numpadmat_001.materials.append(mat_gdlm57_functionmat5_001)
me_gdlm54_numpadmat_001.materials.append(mat_gdlm58_functionmat9_001)
me_gdlm54_numpadmat_001.materials.append(mat_gdlm52_letterkeysmat_001)
me_gdlm54_numpadmat_001.materials.append(mat_gdlm59_pspmat_001)
me_gdlm54_numpadmat_001.materials.append(mat_gdlm53_poskeysmat_001)
me_gdlm54_numpadmat_001.materials.append(mat_gdlm60_arrowsmat_001)
me_gdlm54_numpadmat_001.use_remesh_preserve_volume = False
me_gdlm54_numpadmat_001.use_remesh_preserve_attributes = False
me_gdlm54_numpadmat_001.use_mirror_vertex_groups = False
me_gdlm54_numpadmat_001.update()
me_gdlm54_numpadmat_001.normals_split_custom_set([tuple(v) for v in zip(*[iter([0.5206, 0.8538, 9.575e-05, 0.5207, 0.8537, -0.0001295, 0.5206, 0.8538, -0.0003145, 0.5206, 0.8538, -2.848e-05, 0.5206, 0.8538, 0.0, 0.5206, 0.8538, 0.0, 0.5206, 0.8538, 9.575e-05, 0.5207, 0.8537, 0.0001427, 0.5207, 0.8537, -0.0001295, 0.5206, 0.8538, -2.848e-05, 0.5206, 0.8538, -6.806e-05, 0.5206, 0.8538, 0.0, 0.2303, -0.9498, -0.2117, 0.1924, -0.7935, -0.5774, 0.7935, 0.1924, -0.5774, 0.3612, -0.09825, 0.9273, 0.2217, -0.2854, 0.9324, -0.3549, 0.06339, 0.9327, -0.1733, -0.6643, 0.7271, 0.1764, 0.7013, 0.6907, -0.6957, 0.1899, 0.6928, -0.7935, -0.1925, -0.5773, -0.1733, -0.6643, 0.7271, -0.6957, 0.1899, 0.6928, 0.2303, -0.9498, -0.2117, 0.7935, 0.1924, -0.5774, 0.1764, 0.7013, 0.6907, -0.1733, -0.6643, 0.7271, 0.2303, -0.9498, -0.2117, 0.1764, 0.7013, 0.6907, 0.3612, -0.09825, 0.9273, -0.3549, 0.06339, 0.9327, -0.1699, 0.3004, 0.9385, -0.7935, -0.1925, -0.5773, -0.6957, 0.1899, 0.6928, -0.1923, 0.7935, -0.5773, 0.1924, -0.7935, -0.5774, 0.2303, -0.9498, -0.2117, -0.5206, -0.8538, -2.373e-05, 0.2303, -0.9498, -0.2117, -0.5205, -0.8538, -5.671e-05, -0.5206, -0.8538, -2.373e-05, 0.2217, -0.2854, 0.9324, -0.5207, -0.8538, -0.0004136, -0.5206, -0.8538, -0.0003454, 0.7935, 0.1924, -0.5774, 0.5206, 0.8538, 9.575e-05, 0.5206, 0.8538, -0.0003145, 0.7935, 0.1924, -0.5774, 0.5206, 0.8538, -0.0003145, 0.1764, 0.7013, 0.6907, 0.1764, 0.7013, 0.6907, 0.5206, 0.8538, -0.0003145, 0.5207, 0.8537, -0.0001295, 0.3612, -0.09825, 0.9273, 0.5206, 0.8538, -6.806e-05, 0.5206, 0.8538, -2.848e-05, 0.1924, -0.7935, -0.5774, -0.5206, -0.8538, -2.373e-05, -0.5206, -0.8538, 0.0, 0.2303, -0.9498, -0.2117, -0.1733, -0.6643, 0.7271, -0.5205, -0.8538, -5.671e-05, -0.7935, -0.1925, -0.5773, -0.5205, -0.8538, -5.671e-05, -0.1733, -0.6643, 0.7271, 0.2217, -0.2854, 0.9324, -0.5206, -0.8538, -0.0003454, -0.3549, 0.06339, 0.9327, -0.1923, 0.7935, -0.5773, 0.5207, 0.8537, -0.0001295, 0.5207, 0.8537, 0.0001427, 0.1764, 0.7013, 0.6907, 0.5207, 0.8537, -0.0001295, -0.6957, 0.1899, 0.6928, -0.1923, 0.7935, -0.5773, -0.6957, 0.1899, 0.6928, 0.5207, 0.8537, -0.0001295, -0.7935, -0.1925, -0.5773, -0.5205, -0.8539, 0.0, -0.5205, -0.8538, -5.671e-05, 0.3612, -0.09825, 0.9273, -0.1699, 0.3004, 0.9385, 0.5206, 0.8538, -6.806e-05, -0.5206, -0.8538, 0.0, -0.5206, -0.8538, 0.0, -0.5206, -0.8538, 0.0, 0.5206, 0.8538, 0.0, 0.5206, 0.8538, 0.0, 0.5206, 0.8538, 0.0, 0.5206, 0.8538, 0.0, 0.5206, 0.8538, 0.0, 0.5206, 0.8538, 0.0, -0.5206, -0.8538, 0.0, -0.5206, -0.8538, 0.0, -0.5206, -0.8538, 0.0])] * 3)])
me_gdlm54_numpadmat_002 = bpy.data.meshes.new('GDLM54_numpadmat.002')
me_gdlm54_numpadmat_002.from_pydata([(21.77, -13.27, -14.0), (-21.77, 13.27, -14.0), (21.77, -13.27, 14.0), (-21.77, 13.27, 14.0)], [], [(0, 3, 2), (0, 1, 3)])
me_gdlm54_numpadmat_002.polygons.foreach_set('use_smooth', [True] * 2)
me_gdlm54_numpadmat_002.polygons.foreach_set('material_index', [6, 6])
_uv = me_gdlm54_numpadmat_002.uv_layers.new(name='UVSet1')
_uv.uv.foreach_set('vector', [0.0, 0.0, 1.0, 1.0, 0.0, 1.0, 0.0, 0.0, 1.0, 0.0, 1.0, 1.0])
me_gdlm54_numpadmat_002.materials.append(mat_gdlm54_numpadmat_001)
me_gdlm54_numpadmat_002.materials.append(mat_farbe__schwarz)
me_gdlm54_numpadmat_002.materials.append(mat_kunststoff_spanplatte_001)
me_gdlm54_numpadmat_002.materials.append(mat_gdlm51_antracite_001)
me_gdlm54_numpadmat_002.materials.append(mat_farbe__wei__001)
me_gdlm54_numpadmat_002.materials.append(mat_farbe__grau)
me_gdlm54_numpadmat_002.materials.append(mat_plakatwerbung_ec239e71870456c2500dd4a4a1d3e44f)
me_gdlm54_numpadmat_002.materials.append(mat_gdlm55_escmat_001)
me_gdlm54_numpadmat_002.materials.append(mat_gdlm56_functionmat1_001)
me_gdlm54_numpadmat_002.materials.append(mat_gdlm57_functionmat5_001)
me_gdlm54_numpadmat_002.materials.append(mat_gdlm58_functionmat9_001)
me_gdlm54_numpadmat_002.materials.append(mat_gdlm52_letterkeysmat_001)
me_gdlm54_numpadmat_002.materials.append(mat_gdlm59_pspmat_001)
me_gdlm54_numpadmat_002.materials.append(mat_gdlm53_poskeysmat_001)
me_gdlm54_numpadmat_002.materials.append(mat_gdlm60_arrowsmat_001)
me_gdlm54_numpadmat_002.use_remesh_preserve_volume = False
me_gdlm54_numpadmat_002.use_remesh_preserve_attributes = False
me_gdlm54_numpadmat_002.use_mirror_vertex_groups = False
me_gdlm54_numpadmat_002.update()
me_gdlm54_numpadmat_002.normals_split_custom_set([tuple(v) for v in zip(*[iter([0.5206, 0.8538, 0.0, 0.5206, 0.8538, 0.0, 0.5206, 0.8538, 0.0, 0.5206, 0.8538, 0.0, 0.5206, 0.8538, 0.0, 0.5206, 0.8538, 0.0])] * 3)])

# ---- objects
ob_metall_stahl__geb_rstet = bpy.data.objects.new('Metall Stahl, gebürstet', me_metall_stahl__geb_rstet)
ob_gdlm54_numpadmat = bpy.data.objects.new('GDLM54_numpadmat', me_gdlm54_numpadmat)
ob_gdlm54_numpadmat_001 = bpy.data.objects.new('GDLM54_numpadmat.001', me_gdlm54_numpadmat_001)
ob_gdlm54_numpadmat_002 = bpy.data.objects.new('GDLM54_numpadmat.002', me_gdlm54_numpadmat_002)

# ---- transforms, parenting, visibility, modifiers, constraints
ob_metall_stahl__geb_rstet.location = (-0.06366, -0.1485, 0.9577)
ob_metall_stahl__geb_rstet.rotation_euler = (-1.629e-07, 0.0, 0.0)
ob_metall_stahl__geb_rstet.scale = (0.01, 0.01, 0.01)
ob_metall_stahl__geb_rstet.color = (0.8, 0.8, 0.8, 1.0)
ob_metall_stahl__geb_rstet.lineart.crease_threshold = 0.0
ob_gdlm54_numpadmat.location = (-0.06688, -0.1167, 0.5918)
ob_gdlm54_numpadmat.rotation_euler = (-1.629e-07, 0.0, 0.0)
ob_gdlm54_numpadmat.scale = (0.01, 0.01, 0.01)
ob_gdlm54_numpadmat.color = (0.8, 0.8, 0.8, 1.0)
ob_gdlm54_numpadmat.lineart.crease_threshold = 0.0
ob_gdlm54_numpadmat_001.location = (-0.04564, -0.1195, 0.897)
ob_gdlm54_numpadmat_001.rotation_euler = (-1.629e-07, 0.0, 0.0)
ob_gdlm54_numpadmat_001.scale = (0.01, 0.01, 0.01)
ob_gdlm54_numpadmat_001.color = (0.8, 0.8, 0.8, 1.0)
ob_gdlm54_numpadmat_001.lineart.crease_threshold = 0.0
ob_gdlm54_numpadmat_002.location = (-0.0233, -0.08231, 0.9627)
ob_gdlm54_numpadmat_002.rotation_euler = (-1.629e-07, 0.0, 0.0)
ob_gdlm54_numpadmat_002.scale = (0.01, 0.01, 0.01)
ob_gdlm54_numpadmat_002.color = (0.8, 0.8, 0.8, 1.0)
ob_gdlm54_numpadmat_002.lineart.crease_threshold = 0.0

# ---- collection membership
col_collection.objects.link(ob_metall_stahl__geb_rstet)
col_collection.objects.link(ob_gdlm54_numpadmat)
col_collection.objects.link(ob_gdlm54_numpadmat_001)
col_collection.objects.link(ob_gdlm54_numpadmat_002)

# ---- scene / render settings (as saved in the file)
scene.frame_start = 1; scene.frame_end = 250; scene.frame_set(1)
scene.render.engine = 'BLENDER_EEVEE_NEXT'
scene.render.fps = 25
scene.cycles.use_denoising = False
scene.cycles.samples = 128
scene.cycles.sampling_pattern = 'TABULATED_SOBOL'
scene.cycles.use_adaptive_sampling = False
scene.cycles.use_light_tree = False
scene.view_settings.view_transform = 'Filmic'
bpy.context.view_layer.update()

# ---- added for rendering (the .blend has no active camera and no usable light): camera, sun
cam_auto = bpy.data.cameras.new('AutoCamera')
cam_auto.lens = 50.0
cam_auto.sensor_width = 36.0
cam_auto.clip_end = 1000.0
ob_auto_camera = bpy.data.objects.new('AutoCamera', cam_auto)
scene.collection.objects.link(ob_auto_camera)
ob_auto_camera.location = (1.13251, -1.39235, 1.58161)
ob_auto_camera.rotation_euler = (1.09748, -7.21219e-08, 0.694738)
scene.camera = ob_auto_camera
light_auto_sun = bpy.data.lights.new('AutoSun', 'SUN')
light_auto_sun.energy = 3.0
light_auto_sun.angle = 0.0523599
ob_auto_sun = bpy.data.objects.new('AutoSun', light_auto_sun)
scene.collection.objects.link(ob_auto_sun)
ob_auto_sun.rotation_euler = (0.872665, 0.174533, 0.523599)
bpy.context.view_layer.update()
